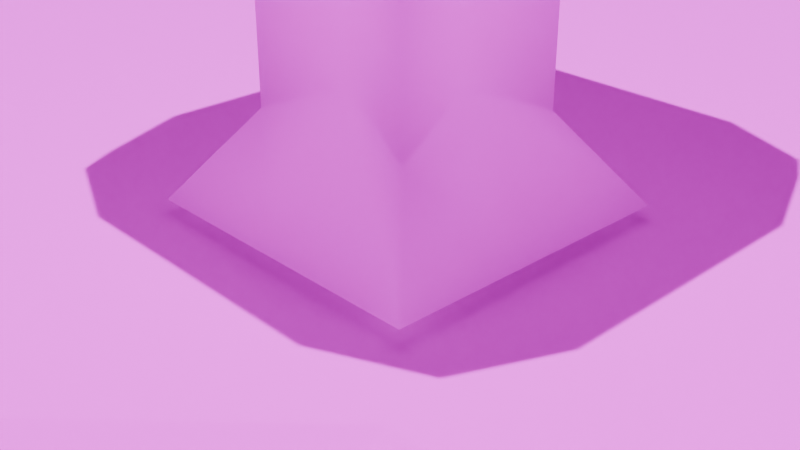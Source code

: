 # Source: wip.blend  (saved by Blender 4.2.66; exported with 4.5.12 LTS)
import bpy
from mathutils import Matrix  # noqa: F401  (used for matrix-valued properties, if any)

bpy.ops.wm.read_factory_settings(use_empty=True)
scene = bpy.context.scene
scene.name = 'Scene'

# ---- collections
col_collection = bpy.data.collections.new('Collection'); scene.collection.children.link(col_collection)

# ---- images (referenced by path relative to the original .blend; pixels are not part of the script)
import os
ASSET_DIR = os.environ.get("B2B_ASSET_DIR", "")  # directory of the original .blend (textures are referenced by path, not embedded)
HERE = os.path.dirname(os.path.abspath(__file__))  # packed textures are extracted next to this script under _unpacked/

def load_image(name, relpath, width, height, colorspace="sRGB"):
    """Load a texture the original file referenced (path relative to the .blend, or extracted next to this script)."""
    p = next((c for c in (os.path.join(HERE, relpath), os.path.join(ASSET_DIR, relpath)) if relpath and os.path.exists(c)), "")
    if p:
        img = bpy.data.images.load(p, check_existing=True)
        img.name = name
    else:  # same state as the original file: an image datablock whose file is absent (Cycles renders it pink)
        img = bpy.data.images.new(name, width, height)
        img.source = "FILE"
        img.filepath = "//" + (relpath or name)
    img.colorspace_settings.name = colorspace
    return img
img_ground = load_image('Ground', 'Untitled.png', 1024, 1024, 'sRGB')
img_tree = load_image('Tree', 'Tree.png', 1024, 1024, 'sRGB')

# ---- materials (node trees are filled in below, after node groups)
mat_material_001 = bpy.data.materials.new('Material.001')
mat_material_001.preview_render_type = 'FLAT'
mat_tree = bpy.data.materials.new('Tree')

# ---- material node trees
mat_material_001.use_nodes = True; mat_material_001.node_tree.nodes.clear()
_N = mat_material_001.node_tree.nodes; _L = mat_material_001.node_tree.links
n0 = _N.new('ShaderNodeBsdfPrincipled'); n0.name = 'Principled BSDF'; n0.location = (11, 258)
n0.inputs[2].default_value = 1.0
n1 = _N.new('ShaderNodeOutputMaterial'); n1.name = 'Material Output'; n1.location = (301, 258)
n2 = _N.new('ShaderNodeTexImage'); n2.name = 'Image Texture'; n2.location = (-179, 258)
n2.image = img_ground
_L.new(n0.outputs[0], n1.inputs[0])
_L.new(n2.outputs[0], n0.inputs[0])
n1.is_active_output = True
mat_tree.use_nodes = True; mat_tree.node_tree.nodes.clear()
_N = mat_tree.node_tree.nodes; _L = mat_tree.node_tree.links
n0 = _N.new('ShaderNodeBsdfPrincipled'); n0.name = 'Principled BSDF'; n0.location = (10, 300)
n0.inputs[2].default_value = 1.0
n1 = _N.new('ShaderNodeOutputMaterial'); n1.name = 'Material Output'; n1.location = (300, 300)
n2 = _N.new('ShaderNodeTexImage'); n2.name = 'Image Texture'; n2.location = (-280, 280)
n2.image = img_tree
_L.new(n0.outputs[0], n1.inputs[0])
_L.new(n2.outputs[0], n0.inputs[0])
n1.is_active_output = True

# ---- world
world_world = bpy.data.worlds.new('World'); scene.world = world_world
world_world.use_nodes = True; world_world.node_tree.nodes.clear()
_N = world_world.node_tree.nodes; _L = world_world.node_tree.links
n0 = _N.new('ShaderNodeOutputWorld'); n0.name = 'World Output'; n0.location = (300, 300)
n1 = _N.new('ShaderNodeBackground'); n1.name = 'Background'; n1.location = (10, 300)
n1.inputs[0].default_value = (0.05088, 0.05088, 0.05088, 1.0)
_L.new(n1.outputs[0], n0.inputs[0])
n0.is_active_output = True
world_world.color = (0.05088, 0.05088, 0.05088)
world_world.sun_shadow_jitter_overblur = 0.0

# ---- cameras
cam_camera = bpy.data.cameras.new('Camera')
cam_camera.clip_end = 100.0
cam_camera.ortho_scale = 7.314

# ---- lights
light_sun = bpy.data.lights.new('Sun', 'SUN')
light_sun.energy = 5.98

# ---- meshes
me_plane = bpy.data.meshes.new('Plane')
me_plane.from_pydata([(-1.061, -0.8034, 25.9), (0.939, -0.8034, 25.9), (-1.061, 1.197, 25.9), (0.939, 1.197, 25.9), (-1.061, 1.101, 25.9), (-1.061, 1.006, 25.9), (-1.061, 0.9109, 25.9), (-1.061, 0.8157, 25.9), (-1.061, 0.7205, 25.9), (-1.061, 0.6252, 25.9), (-1.061, 0.53, 25.9), (-1.061, 0.4347, 25.9), (-1.061, 0.3395, 25.9), (-1.061, 0.2443, 25.9), (-1.061, 0.149, 25.9), (-1.061, 0.05379, 25.9), (-1.061, -0.04145, 25.9), (-1.061, -0.1367, 25.9), (-1.061, -0.2319, 25.9), (-1.061, -0.3272, 25.9), (-1.061, -0.4224, 25.9), (-1.061, -0.5176, 25.9), (-1.061, -0.6129, 25.9), (-1.061, -0.7081, 25.9), (-0.9658, -0.8034, 25.9), (-0.8705, -0.8034, 25.9), (-0.7753, -0.8034, 25.9), (-0.6801, -0.8034, 25.9), (-0.5848, -0.8034, 25.9), (-0.4896, -0.8034, 25.9), (-0.3944, -0.8034, 25.9), (-0.2991, -0.8034, 25.9), (-0.2039, -0.8034, 25.9), (-0.1086, -0.8034, 25.9), (-0.0134, -0.8034, 25.9), (0.08184, -0.8034, 25.9), (0.1771, -0.8034, 25.9), (0.2723, -0.8034, 25.9), (0.3676, -0.8034, 25.9), (0.4628, -0.8034, 25.9), (0.558, -0.8034, 25.9), (0.6533, -0.8034, 25.9), (0.7485, -0.8034, 25.9), (0.8437, -0.8034, 25.9), (0.939, -0.7081, 25.9), (0.939, -0.6129, 25.9), (0.939, -0.5176, 25.9), (0.939, -0.4224, 25.9), (0.939, -0.3272, 25.9), (0.939, -0.2319, 25.9), (0.939, -0.1367, 25.9), (0.939, -0.04145, 25.9), (0.939, 0.05379, 25.9), (0.939, 0.149, 25.9), (0.939, 0.2443, 25.9), (0.939, 0.3395, 25.9), (0.939, 0.4347, 25.9), (0.939, 0.53, 25.9), (0.939, 0.6252, 25.9), (0.939, 0.7205, 25.9), (0.939, 0.8157, 25.9), (0.939, 0.9109, 25.9), (0.939, 1.006, 25.9), (0.939, 1.101, 25.9), (0.8437, 1.197, 25.9), (0.7485, 1.197, 25.9), (0.6533, 1.197, 25.9), (0.558, 1.197, 25.9), (0.4628, 1.197, 25.9), (0.3676, 1.197, 25.9), (0.2723, 1.197, 25.9), (0.1771, 1.197, 25.9), (0.08184, 1.197, 25.9), (-0.0134, 1.197, 25.9), (-0.1086, 1.197, 25.9), (-0.2039, 1.197, 25.9), (-0.2991, 1.197, 25.9), (-0.3944, 1.197, 25.9), (-0.4896, 1.197, 25.9), (-0.5848, 1.197, 25.9), (-0.6801, 1.197, 25.9), (-0.7753, 1.197, 25.9), (-0.8705, 1.197, 25.9), (-0.9658, 1.197, 25.9), (-0.9502, -0.7936, 12.49), (-0.9502, -0.6984, 12.49), (-0.9502, -0.6031, 12.49), (-0.9502, -0.5079, 12.49), (-0.9502, -0.4126, 12.49), (-0.9502, -0.3174, 12.49), (-0.9502, -0.2222, 12.49), (-0.9502, -0.1269, 12.49), (-0.9502, -0.03169, 12.49), (-0.9502, 0.06354, 12.49), (-0.9502, 0.1588, 12.49), (-0.9502, 0.254, 12.49), (-0.9502, 0.3493, 12.49), (-0.9502, 0.4445, 12.49), (-0.9502, 0.5397, 12.49), (-0.9502, 0.635, 12.49), (-0.9502, 0.7302, 12.49), (-0.9502, 0.8254, 12.49), (-0.9502, 0.9207, 12.49), (-0.9502, 1.016, 12.49), (-0.855, -0.7936, 12.49), (-0.855, -0.6982, 12.54), (-0.855, -0.6029, 12.54), (-0.855, -0.5077, 12.54), (-0.855, -0.4125, 12.54), (-0.855, -0.3172, 12.54), (-0.855, -0.222, 12.54), (-0.8459, -0.1344, 11.54), (-0.8459, -0.03918, 11.54), (-0.8459, 0.05606, 11.54), (-0.8459, 0.1513, 11.54), (-0.8459, 0.2465, 11.54), (-0.855, 0.3494, 12.54), (-0.855, 0.4447, 12.54), (-0.855, 0.5399, 12.54), (-0.855, 0.6352, 12.54), (-0.855, 0.7304, 12.54), (-0.855, 0.8256, 12.54), (-0.855, 0.9209, 12.54), (-0.855, 1.016, 12.49), (-0.7598, -0.7936, 12.49), (-0.7598, -0.6982, 12.54), (-0.7448, -0.6887, 3.327), (-0.7448, -0.5935, 3.327), (-0.7356, -0.5059, 2.329), (-0.7356, -0.4107, 2.329), (-0.7356, -0.3154, 2.329), (-0.7289, -0.2258, 1.595), (-0.7199, -0.1382, 0.6106), (-0.7199, -0.04293, 0.6106), (-0.7199, 0.05231, 0.6106), (-0.7289, 0.1551, 1.595), (-0.7356, 0.256, 2.329), (-0.7356, 0.3512, 2.329), (-0.7356, 0.4465, 2.329), (-0.7356, 0.5417, 2.329), (-0.7356, 0.6369, 2.329), (-0.7448, 0.7399, 3.327), (-0.7598, 0.9209, 12.54), (-0.7598, 1.016, 12.49), (-0.6645, -0.7936, 12.49), (-0.6645, -0.6982, 12.54), (-0.6404, -0.6964, 2.329), (-0.6404, -0.6011, 2.329), (-0.6337, -0.5116, 1.595), (-0.6246, -0.4239, 0.6106), (-0.6246, -0.3286, 0.6106), (-0.6219, -0.2357, 0.3079), (-0.619, -0.1429, 0.0), (-0.619, -0.04762, 0.0), (-0.619, 0.04762, 0.0), (-0.6219, 0.1452, 0.3079), (-0.6246, 0.2428, 0.6106), (-0.6246, 0.338, 0.6106), (-0.6246, 0.4333, 0.6106), (-0.6246, 0.5285, 0.6106), (-0.6404, 0.6369, 2.329), (-0.6496, 0.7399, 3.327), (-0.6645, 0.9209, 12.54), (-0.6645, 1.016, 12.49), (-0.5693, -0.7936, 12.49), (-0.5693, -0.6982, 12.54), (-0.5452, -0.6964, 2.329), (-0.5294, -0.6144, 0.6106), (-0.5266, -0.5214, 0.3079), (-0.5238, -0.4286, 0.0), (-0.5238, -0.3333, 0.0), (-0.5238, -0.2381, 0.0), (-0.5238, -0.1429, 0.0), (-0.5238, -0.04762, 0.0), (-0.5238, 0.04762, 0.0), (-0.5238, 0.1429, 0.0), (-0.5238, 0.2381, 0.0), (-0.5238, 0.3333, 0.0), (-0.5238, 0.4286, 0.0), (-0.5266, 0.5262, 0.3079), (-0.5384, 0.6313, 1.595), (-0.5452, 0.7322, 2.329), (-0.5693, 0.9209, 12.54), (-0.5693, 1.016, 12.49), (-0.4741, -0.7936, 12.49), (-0.4741, -0.6982, 12.54), (-0.4499, -0.6964, 2.329), (-0.4342, -0.6144, 0.6106), (-0.4286, -0.5238, 0.0), (-0.4286, -0.4286, 0.0), (-0.4286, -0.3333, 0.0), (-0.4286, -0.2381, 0.0), (-0.4286, -0.1429, 0.0), (-0.4286, -0.04762, 0.0), (-0.4286, 0.04762, 0.0), (-0.4286, 0.1429, 0.0), (-0.4286, 0.2381, 0.0), (-0.4286, 0.3333, 0.0), (-0.4286, 0.4286, 0.0), (-0.4286, 0.5238, 0.0), (-0.4342, 0.6237, 0.6106), (-0.4499, 0.7322, 2.329), (-0.4741, 0.9209, 12.54), (-0.4741, 1.016, 12.49), (-0.3788, -0.7936, 12.49), (-0.3788, -0.6982, 12.54), (-0.3547, -0.6964, 2.329), (-0.3389, -0.6144, 0.6106), (-0.3333, -0.5238, 0.0), (-0.3333, -0.4286, 0.0), (-0.3333, -0.3333, 0.0), (-0.3333, -0.2381, 0.0), (-0.3333, -0.1429, 0.0), (-0.3333, -0.04762, 0.0), (-0.3333, 0.04762, 0.0), (-0.3333, 0.1429, 0.0), (-0.3333, 0.2381, 0.0), (-0.3333, 0.3333, 0.0), (-0.3333, 0.4286, 0.0), (-0.3333, 0.5238, 0.0), (-0.3389, 0.6237, 0.6106), (-0.3547, 0.7322, 2.329), (-0.3788, 0.9209, 12.54), (-0.3788, 1.016, 12.49), (-0.2836, -0.7936, 12.49), (-0.2836, -0.6982, 12.54), (-0.2595, -0.6964, 2.329), (-0.2437, -0.6144, 0.6106), (-0.2381, -0.5238, 0.0), (-0.2381, -0.4286, 0.0), (-0.2381, -0.3333, 0.0), (-0.2381, -0.2381, 0.0), (-0.2381, -0.1429, 0.0), (-0.2381, -0.04762, 0.0), (-0.2381, 0.04762, 0.0), (-0.2381, 0.1429, 0.0), (-0.2381, 0.2381, 0.0), (-0.2381, 0.3333, 0.0), (-0.2381, 0.4286, 0.0), (-0.2381, 0.5238, 0.0), (-0.2437, 0.6237, 0.6106), (-0.2595, 0.7322, 2.329), (-0.2836, 0.9209, 12.54), (-0.2836, 1.016, 12.49), (-0.1883, -0.7936, 12.49), (-0.1883, -0.6982, 12.54), (-0.1642, -0.6964, 2.329), (-0.1485, -0.6144, 0.6106), (-0.1429, -0.5238, 0.0), (-0.1429, -0.4286, 0.0), (-0.1429, -0.3333, 0.0), (-0.1429, -0.2381, 0.0), (-0.1429, -0.1429, 0.0), (-0.1429, -0.04762, 0.0), (-0.1429, 0.04762, 0.0), (-0.1429, 0.1429, 0.0), (-0.1429, 0.2381, 0.0), (-0.1429, 0.3333, 0.0), (-0.1429, 0.4286, 0.0), (-0.1429, 0.5238, 0.0), (-0.1485, 0.6237, 0.6106), (-0.1642, 0.7322, 2.329), (-0.1883, 0.9209, 12.54), (-0.1883, 1.016, 12.49), (-0.0931, -0.7936, 12.49), (-0.09311, -0.6982, 12.54), (-0.06898, -0.6964, 2.329), (-0.05322, -0.6144, 0.6106), (-0.04762, -0.5238, 0.0), (-0.04762, -0.4286, 0.0), (-0.04747, -0.3336, -0.04704), (-0.04747, -0.2384, -0.04704), (-0.04747, -0.1431, -0.04704), (-0.04762, -0.04762, 0.0), (-0.04762, 0.04762, 0.0), (-0.04762, 0.1429, 0.0), (-0.04762, 0.2381, 0.0), (-0.04762, 0.3333, 0.0), (-0.04762, 0.4286, 0.0), (-0.04762, 0.5238, 0.0), (-0.05322, 0.6237, 0.6106), (-0.06898, 0.7322, 2.329), (-0.09311, 0.9209, 12.54), (-0.0931, 1.016, 12.49), (0.002137, -0.7936, 12.49), (0.002132, -0.6982, 12.54), (0.02626, -0.6964, 2.329), (0.04202, -0.6144, 0.6106), (0.04762, -0.5238, 0.0), (0.04777, -0.4289, -0.04704), (0.0635, -0.363, -4.868), (0.0635, -0.2678, -4.868), (0.0635, -0.1725, -4.868), (0.04777, -0.04791, -0.04704), (0.04762, 0.04762, 0.0), (0.04762, 0.1429, 0.0), (0.04762, 0.2381, 0.0), (0.04762, 0.3333, 0.0), (0.04762, 0.4286, 0.0), (0.04762, 0.5238, 0.0), (0.04202, 0.6237, 0.6106), (0.02626, 0.7322, 2.329), (0.002132, 0.9209, 12.54), (0.002137, 1.016, 12.49), (0.09737, -0.7936, 12.49), (0.09737, -0.6982, 12.54), (0.1215, -0.6964, 2.329), (0.1373, -0.6144, 0.6106), (0.1429, -0.5238, 0.0), (0.143, -0.4289, -0.04704), (0.1587, -0.363, -4.868), (0.1587, -0.2678, -4.868), (0.1587, -0.1725, -4.868), (0.143, -0.04791, -0.04704), (0.1429, 0.04762, 0.0), (0.1429, 0.1429, 0.0), (0.1429, 0.2381, 0.0), (0.1429, 0.3333, 0.0), (0.1429, 0.4286, 0.0), (0.1429, 0.5238, 0.0), (0.1373, 0.6237, 0.6106), (0.1215, 0.7322, 2.329), (0.09737, 0.9209, 12.54), (0.09737, 1.016, 12.49), (0.1926, -0.7936, 12.49), (0.1926, -0.6982, 12.54), (0.2167, -0.6964, 2.329), (0.2325, -0.6144, 0.6106), (0.2381, -0.5238, 0.0), (0.2382, -0.4289, -0.04704), (0.254, -0.363, -4.868), (0.254, -0.2678, -4.868), (0.254, -0.1725, -4.868), (0.2382, -0.04791, -0.04704), (0.2381, 0.04762, 0.0), (0.2381, 0.1429, 0.0), (0.2381, 0.2381, 0.0), (0.2381, 0.3333, 0.0), (0.2381, 0.4286, 0.0), (0.2381, 0.5238, 0.0), (0.2325, 0.6237, 0.6106), (0.2167, 0.7322, 2.329), (0.1926, 0.9209, 12.54), (0.1926, 1.016, 12.49), (0.2879, -0.7936, 12.49), (0.2878, -0.6982, 12.54), (0.312, -0.6964, 2.329), (0.3277, -0.6144, 0.6106), (0.3333, -0.5238, 0.0), (0.3335, -0.4289, -0.04704), (0.3492, -0.363, -4.868), (0.3492, -0.2678, -4.868), (0.3492, -0.1725, -4.868), (0.3335, -0.04791, -0.04704), (0.3335, 0.04733, -0.04704), (0.3335, 0.1426, -0.04704), (0.3335, 0.2378, -0.04704), (0.3335, 0.333, -0.04704), (0.3336, 0.428, -0.09614), (0.3338, 0.5229, -0.1467), (0.3308, 0.6208, 0.2127), (0.3192, 0.7255, 1.429), (0.297, 0.9132, 11.54), (0.2879, 1.016, 12.49), (0.3831, -0.7936, 12.49), (0.3831, -0.6982, 12.54), (0.4072, -0.6964, 2.329), (0.423, -0.6144, 0.6106), (0.4286, -0.5238, 0.0), (0.4287, -0.4289, -0.04704), (0.4445, -0.363, -4.868), (0.4445, -0.2678, -4.868), (0.4445, -0.1725, -4.868), (0.4445, -0.07731, -4.868), (0.4445, 0.01793, -4.868), (0.4445, 0.1132, -4.868), (0.4445, 0.2084, -4.868), (0.4445, 0.3036, -4.868), (0.4416, 0.4012, -4.56), (0.4389, 0.4988, -4.257), (0.4389, 0.5941, -4.257), (0.4231, 0.7025, -2.539), (0.3831, 0.9209, 12.54), (0.3831, 1.016, 12.49), (0.4783, -0.7936, 12.49), (0.4783, -0.6982, 12.54), (0.5024, -0.6964, 2.329), (0.5182, -0.6144, 0.6106), (0.5238, -0.5238, 0.0), (0.524, -0.4289, -0.04704), (0.5397, -0.363, -4.868), (0.5397, -0.2678, -4.868), (0.5397, -0.1725, -4.868), (0.5397, -0.07731, -4.868), (0.5397, 0.01793, -4.868), (0.5369, 0.1155, -4.56), (0.5341, 0.2131, -4.257), (0.5341, 0.3083, -4.257), (0.5251, 0.4111, -3.272), (0.5183, 0.512, -2.539), (0.5251, 0.6016, -3.272), (0.5183, 0.7025, -2.539), (0.4783, 0.9209, 12.54), (0.4783, 1.016, 12.49), (0.5736, -0.7936, 12.49), (0.5736, -0.6982, 12.54), (0.5977, -0.6964, 2.329), (0.6134, -0.6144, 0.6106), (0.6134, -0.5191, 0.6106), (0.6136, -0.4242, 0.5636), (0.6293, -0.3583, -4.257), (0.6293, -0.2631, -4.257), (0.6293, -0.1679, -4.257), (0.6293, -0.07261, -4.257), (0.6293, 0.02262, -4.257), (0.6203, 0.1254, -3.272), (0.6136, 0.2263, -2.539), (0.6136, 0.3215, -2.539), (0.6136, 0.4168, -2.539), (0.6044, 0.5197, -1.541), (0.6136, 0.6073, -2.539), (0.6136, 0.7025, -2.539), (0.5736, 0.9209, 12.54), (0.5736, 1.016, 12.49), (0.6688, -0.7936, 12.49), (0.6688, -0.6982, 12.54), (0.6929, -0.6964, 2.329), (0.6929, -0.6011, 2.329), (0.6929, -0.5059, 2.329), (0.6931, -0.411, 2.282), (0.7088, -0.3451, -2.539), (0.7088, -0.2499, -2.539), (0.7088, -0.1546, -2.539), (0.7088, -0.05941, -2.539), (0.7088, 0.03583, -2.539), (0.7088, 0.1311, -2.539), (0.6997, 0.234, -1.541), (0.6997, 0.3292, -1.541), (0.6997, 0.4245, -1.541), (0.6997, 0.5197, -1.541), (0.6997, 0.6149, -1.541), (0.6997, 0.7102, -1.541), (0.669, 0.9206, 12.49), (0.6688, 1.016, 12.49), (0.764, -0.7936, 12.49), (0.764, -0.6982, 12.54), (0.764, -0.6029, 12.54), (0.764, -0.5077, 12.54), (0.764, -0.4125, 12.54), (0.764, -0.3172, 12.54), (0.7647, -0.2232, 12.34), (0.7647, -0.128, 12.34), (0.7647, -0.03274, 12.34), (0.7647, 0.0625, 12.34), (0.7647, 0.1577, 12.34), (0.7647, 0.253, 12.34), (0.7642, 0.3492, 12.49), (0.7642, 0.4444, 12.49), (0.7642, 0.5396, 12.49), (0.7642, 0.6349, 12.49), (0.7642, 0.7301, 12.49), (0.7642, 0.8253, 12.49), (0.764, 0.9209, 12.54), (0.764, 1.016, 12.49), (0.8593, -0.7936, 12.49), (0.8593, -0.6984, 12.49), (0.8593, -0.6031, 12.49), (0.8593, -0.5079, 12.49), (0.8593, -0.4126, 12.49), (0.8593, -0.3174, 12.49), (0.8593, -0.2222, 12.49), (0.8593, -0.1269, 12.49), (0.8593, -0.03169, 12.49), (0.8593, 0.06354, 12.49), (0.8593, 0.1588, 12.49), (0.8593, 0.254, 12.49), (0.8593, 0.3493, 12.49), (0.8593, 0.4445, 12.49), (0.8593, 0.5397, 12.49), (0.8593, 0.635, 12.49), (0.8593, 0.7302, 12.49), (0.8593, 0.8254, 12.49), (0.8593, 0.9207, 12.49), (0.8593, 1.016, 12.49)], [], [(483, 63, 3, 64), (4, 103, 83, 2), (103, 123, 82, 83), (123, 143, 81, 82), (143, 163, 80, 81), (163, 183, 79, 80), (183, 203, 78, 79), (203, 223, 77, 78), (223, 243, 76, 77), (243, 263, 75, 76), (263, 283, 74, 75), (283, 303, 73, 74), (303, 323, 72, 73), (323, 343, 71, 72), (343, 363, 70, 71), (363, 383, 69, 70), (383, 403, 68, 69), (403, 423, 67, 68), (423, 443, 66, 67), (443, 463, 65, 66), (463, 483, 64, 65), (0, 24, 84, 23), (23, 84, 85, 22), (22, 85, 86, 21), (21, 86, 87, 20), (20, 87, 88, 19), (19, 88, 89, 18), (18, 89, 90, 17), (17, 90, 91, 16), (16, 91, 92, 15), (15, 92, 93, 14), (14, 93, 94, 13), (13, 94, 95, 12), (12, 95, 96, 11), (11, 96, 97, 10), (10, 97, 98, 9), (9, 98, 99, 8), (8, 99, 100, 7), (7, 100, 101, 6), (6, 101, 102, 5), (5, 102, 103, 4), (24, 25, 104, 84), (84, 104, 105, 85), (85, 105, 106, 86), (86, 106, 107, 87), (87, 107, 108, 88), (88, 108, 109, 89), (89, 109, 110, 90), (90, 110, 111, 91), (91, 111, 112, 92), (92, 112, 113, 93), (93, 113, 114, 94), (94, 114, 115, 95), (95, 115, 116, 96), (96, 116, 117, 97), (97, 117, 118, 98), (98, 118, 119, 99), (99, 119, 120, 100), (100, 120, 121, 101), (101, 121, 122, 102), (102, 122, 123, 103), (25, 26, 124, 104), (104, 124, 125, 105), (105, 125, 126, 106), (106, 126, 127, 107), (107, 127, 128, 108), (108, 128, 129, 109), (109, 129, 130, 110), (110, 130, 131, 111), (111, 131, 132, 112), (112, 132, 133, 113), (113, 133, 134, 114), (114, 134, 135, 115), (115, 135, 136, 116), (116, 136, 137, 117), (117, 137, 138, 118), (118, 138, 139, 119), (119, 139, 140, 120), (120, 140, 141, 121), (121, 141, 142, 122), (122, 142, 143, 123), (26, 27, 144, 124), (124, 144, 145, 125), (125, 145, 146, 126), (126, 146, 147, 127), (127, 147, 148, 128), (128, 148, 149, 129), (129, 149, 150, 130), (130, 150, 151, 131), (131, 151, 152, 132), (132, 152, 153, 133), (133, 153, 154, 134), (134, 154, 155, 135), (135, 155, 156, 136), (136, 156, 157, 137), (137, 157, 158, 138), (138, 158, 159, 139), (139, 159, 160, 140), (140, 160, 161, 141), (141, 161, 162, 142), (142, 162, 163, 143), (27, 28, 164, 144), (144, 164, 165, 145), (145, 165, 166, 146), (146, 166, 167, 147), (147, 167, 168, 148), (148, 168, 169, 149), (149, 169, 170, 150), (150, 170, 171, 151), (151, 171, 172, 152), (152, 172, 173, 153), (153, 173, 174, 154), (154, 174, 175, 155), (155, 175, 176, 156), (156, 176, 177, 157), (157, 177, 178, 158), (158, 178, 179, 159), (159, 179, 180, 160), (160, 180, 181, 161), (161, 181, 182, 162), (162, 182, 183, 163), (28, 29, 184, 164), (164, 184, 185, 165), (165, 185, 186, 166), (166, 186, 187, 167), (167, 187, 188, 168), (168, 188, 189, 169), (169, 189, 190, 170), (170, 190, 191, 171), (171, 191, 192, 172), (172, 192, 193, 173), (173, 193, 194, 174), (174, 194, 195, 175), (175, 195, 196, 176), (176, 196, 197, 177), (177, 197, 198, 178), (178, 198, 199, 179), (179, 199, 200, 180), (180, 200, 201, 181), (181, 201, 202, 182), (182, 202, 203, 183), (29, 30, 204, 184), (184, 204, 205, 185), (185, 205, 206, 186), (186, 206, 207, 187), (187, 207, 208, 188), (188, 208, 209, 189), (189, 209, 210, 190), (190, 210, 211, 191), (191, 211, 212, 192), (192, 212, 213, 193), (193, 213, 214, 194), (194, 214, 215, 195), (195, 215, 216, 196), (196, 216, 217, 197), (197, 217, 218, 198), (198, 218, 219, 199), (199, 219, 220, 200), (200, 220, 221, 201), (201, 221, 222, 202), (202, 222, 223, 203), (30, 31, 224, 204), (204, 224, 225, 205), (205, 225, 226, 206), (206, 226, 227, 207), (207, 227, 228, 208), (208, 228, 229, 209), (209, 229, 230, 210), (210, 230, 231, 211), (211, 231, 232, 212), (212, 232, 233, 213), (213, 233, 234, 214), (214, 234, 235, 215), (215, 235, 236, 216), (216, 236, 237, 217), (217, 237, 238, 218), (218, 238, 239, 219), (219, 239, 240, 220), (220, 240, 241, 221), (221, 241, 242, 222), (222, 242, 243, 223), (31, 32, 244, 224), (224, 244, 245, 225), (225, 245, 246, 226), (226, 246, 247, 227), (227, 247, 248, 228), (228, 248, 249, 229), (229, 249, 250, 230), (230, 250, 251, 231), (231, 251, 252, 232), (232, 252, 253, 233), (233, 253, 254, 234), (234, 254, 255, 235), (235, 255, 256, 236), (236, 256, 257, 237), (237, 257, 258, 238), (238, 258, 259, 239), (239, 259, 260, 240), (240, 260, 261, 241), (241, 261, 262, 242), (242, 262, 263, 243), (32, 33, 264, 244), (244, 264, 265, 245), (245, 265, 266, 246), (246, 266, 267, 247), (247, 267, 268, 248), (248, 268, 269, 249), (249, 269, 270, 250), (250, 270, 271, 251), (251, 271, 272, 252), (252, 272, 273, 253), (253, 273, 274, 254), (254, 274, 275, 255), (255, 275, 276, 256), (256, 276, 277, 257), (257, 277, 278, 258), (258, 278, 279, 259), (259, 279, 280, 260), (260, 280, 281, 261), (261, 281, 282, 262), (262, 282, 283, 263), (33, 34, 284, 264), (264, 284, 285, 265), (265, 285, 286, 266), (266, 286, 287, 267), (267, 287, 288, 268), (268, 288, 289, 269), (269, 289, 290, 270), (270, 290, 291, 271), (271, 291, 292, 272), (272, 292, 293, 273), (273, 293, 294, 274), (274, 294, 295, 275), (275, 295, 296, 276), (276, 296, 297, 277), (277, 297, 298, 278), (278, 298, 299, 279), (279, 299, 300, 280), (280, 300, 301, 281), (281, 301, 302, 282), (282, 302, 303, 283), (34, 35, 304, 284), (284, 304, 305, 285), (285, 305, 306, 286), (286, 306, 307, 287), (287, 307, 308, 288), (288, 308, 309, 289), (289, 309, 310, 290), (290, 310, 311, 291), (291, 311, 312, 292), (292, 312, 313, 293), (293, 313, 314, 294), (294, 314, 315, 295), (295, 315, 316, 296), (296, 316, 317, 297), (297, 317, 318, 298), (298, 318, 319, 299), (299, 319, 320, 300), (300, 320, 321, 301), (301, 321, 322, 302), (302, 322, 323, 303), (35, 36, 324, 304), (304, 324, 325, 305), (305, 325, 326, 306), (306, 326, 327, 307), (307, 327, 328, 308), (308, 328, 329, 309), (309, 329, 330, 310), (310, 330, 331, 311), (311, 331, 332, 312), (312, 332, 333, 313), (313, 333, 334, 314), (314, 334, 335, 315), (315, 335, 336, 316), (316, 336, 337, 317), (317, 337, 338, 318), (318, 338, 339, 319), (319, 339, 340, 320), (320, 340, 341, 321), (321, 341, 342, 322), (322, 342, 343, 323), (36, 37, 344, 324), (324, 344, 345, 325), (325, 345, 346, 326), (326, 346, 347, 327), (327, 347, 348, 328), (328, 348, 349, 329), (329, 349, 350, 330), (330, 350, 351, 331), (331, 351, 352, 332), (332, 352, 353, 333), (333, 353, 354, 334), (334, 354, 355, 335), (335, 355, 356, 336), (336, 356, 357, 337), (337, 357, 358, 338), (338, 358, 359, 339), (339, 359, 360, 340), (340, 360, 361, 341), (341, 361, 362, 342), (342, 362, 363, 343), (37, 38, 364, 344), (344, 364, 365, 345), (345, 365, 366, 346), (346, 366, 367, 347), (347, 367, 368, 348), (348, 368, 369, 349), (349, 369, 370, 350), (350, 370, 371, 351), (351, 371, 372, 352), (352, 372, 373, 353), (353, 373, 374, 354), (354, 374, 375, 355), (355, 375, 376, 356), (356, 376, 377, 357), (357, 377, 378, 358), (358, 378, 379, 359), (359, 379, 380, 360), (360, 380, 381, 361), (361, 381, 382, 362), (362, 382, 383, 363), (38, 39, 384, 364), (364, 384, 385, 365), (365, 385, 386, 366), (366, 386, 387, 367), (367, 387, 388, 368), (368, 388, 389, 369), (369, 389, 390, 370), (370, 390, 391, 371), (371, 391, 392, 372), (372, 392, 393, 373), (373, 393, 394, 374), (374, 394, 395, 375), (375, 395, 396, 376), (376, 396, 397, 377), (377, 397, 398, 378), (378, 398, 399, 379), (379, 399, 400, 380), (380, 400, 401, 381), (381, 401, 402, 382), (382, 402, 403, 383), (39, 40, 404, 384), (384, 404, 405, 385), (385, 405, 406, 386), (386, 406, 407, 387), (387, 407, 408, 388), (388, 408, 409, 389), (389, 409, 410, 390), (390, 410, 411, 391), (391, 411, 412, 392), (392, 412, 413, 393), (393, 413, 414, 394), (394, 414, 415, 395), (395, 415, 416, 396), (396, 416, 417, 397), (397, 417, 418, 398), (398, 418, 419, 399), (399, 419, 420, 400), (400, 420, 421, 401), (401, 421, 422, 402), (402, 422, 423, 403), (40, 41, 424, 404), (404, 424, 425, 405), (405, 425, 426, 406), (406, 426, 427, 407), (407, 427, 428, 408), (408, 428, 429, 409), (409, 429, 430, 410), (410, 430, 431, 411), (411, 431, 432, 412), (412, 432, 433, 413), (413, 433, 434, 414), (414, 434, 435, 415), (415, 435, 436, 416), (416, 436, 437, 417), (417, 437, 438, 418), (418, 438, 439, 419), (419, 439, 440, 420), (420, 440, 441, 421), (421, 441, 442, 422), (422, 442, 443, 423), (41, 42, 444, 424), (424, 444, 445, 425), (425, 445, 446, 426), (426, 446, 447, 427), (427, 447, 448, 428), (428, 448, 449, 429), (429, 449, 450, 430), (430, 450, 451, 431), (431, 451, 452, 432), (432, 452, 453, 433), (433, 453, 454, 434), (434, 454, 455, 435), (435, 455, 456, 436), (436, 456, 457, 437), (437, 457, 458, 438), (438, 458, 459, 439), (439, 459, 460, 440), (440, 460, 461, 441), (441, 461, 462, 442), (442, 462, 463, 443), (42, 43, 464, 444), (444, 464, 465, 445), (445, 465, 466, 446), (446, 466, 467, 447), (447, 467, 468, 448), (448, 468, 469, 449), (449, 469, 470, 450), (450, 470, 471, 451), (451, 471, 472, 452), (452, 472, 473, 453), (453, 473, 474, 454), (454, 474, 475, 455), (455, 475, 476, 456), (456, 476, 477, 457), (457, 477, 478, 458), (458, 478, 479, 459), (459, 479, 480, 460), (460, 480, 481, 461), (461, 481, 482, 462), (462, 482, 483, 463), (43, 1, 44, 464), (464, 44, 45, 465), (465, 45, 46, 466), (466, 46, 47, 467), (467, 47, 48, 468), (468, 48, 49, 469), (469, 49, 50, 470), (470, 50, 51, 471), (471, 51, 52, 472), (472, 52, 53, 473), (473, 53, 54, 474), (474, 54, 55, 475), (475, 55, 56, 476), (476, 56, 57, 477), (477, 57, 58, 478), (478, 58, 59, 479), (479, 59, 60, 480), (480, 60, 61, 481), (481, 61, 62, 482), (482, 62, 63, 483)])
me_plane.polygons.foreach_set('use_smooth', [True] * 441)
_uv = me_plane.uv_layers.new(name='UVMap')
_uv.uv.foreach_set('vector', [0.9523, 0.04771, 0.9523, 0.0001, 0.9999, 0.0001, 0.9999, 0.04771, 0.9523, 0.9999, 0.9523, 0.9523, 0.9999, 0.9523, 0.9999, 0.9999, 0.9523, 0.9523, 0.9523, 0.9047, 0.9999, 0.9047, 0.9999, 0.9523, 0.9523, 0.9047, 0.9523, 0.8571, 0.9999, 0.8571, 0.9999, 0.9047, 0.9523, 0.8571, 0.9523, 0.8095, 0.9999, 0.8095, 0.9999, 0.8571, 0.9523, 0.8095, 0.9523, 0.7619, 0.9999, 0.7619, 0.9999, 0.8095, 0.9523, 0.7619, 0.9523, 0.7142, 0.9999, 0.7142, 0.9999, 0.7619, 0.9523, 0.7142, 0.9523, 0.6666, 0.9999, 0.6666, 0.9999, 0.7142, 0.9523, 0.6666, 0.9523, 0.619, 0.9999, 0.619, 0.9999, 0.6666, 0.9523, 0.619, 0.9523, 0.5714, 0.9999, 0.5714, 0.9999, 0.619, 0.9523, 0.5714, 0.9523, 0.5238, 0.9999, 0.5238, 0.9999, 0.5714, 0.9523, 0.5238, 0.9523, 0.4762, 0.9999, 0.4762, 0.9999, 0.5238, 0.9523, 0.4762, 0.9523, 0.4286, 0.9999, 0.4286, 0.9999, 0.4762, 0.9523, 0.4286, 0.9523, 0.381, 0.9999, 0.381, 0.9999, 0.4286, 0.9523, 0.381, 0.9523, 0.3334, 0.9999, 0.3334, 0.9999, 0.381, 0.9523, 0.3334, 0.9523, 0.2858, 0.9999, 0.2858, 0.9999, 0.3334, 0.9523, 0.2858, 0.9523, 0.2381, 0.9999, 0.2381, 0.9999, 0.2858, 0.9523, 0.2381, 0.9523, 0.1905, 0.9999, 0.1905, 0.9999, 0.2381, 0.9523, 0.1905, 0.9523, 0.1429, 0.9999, 0.1429, 0.9999, 0.1905, 0.9523, 0.1429, 0.9523, 0.09532, 0.9999, 0.09532, 0.9999, 0.1429, 0.9523, 0.09532, 0.9523, 0.04771, 0.9999, 0.04771, 0.9999, 0.09532, 0.0001, 0.9999, 9.999e-05, 0.9523, 0.04771, 0.9523, 0.04771, 0.9999, 0.04771, 0.9999, 0.04771, 0.9523, 0.09532, 0.9523, 0.09532, 0.9999, 0.09532, 0.9999, 0.09532, 0.9523, 0.1429, 0.9523, 0.1429, 0.9999, 0.1429, 0.9999, 0.1429, 0.9523, 0.1905, 0.9523, 0.1905, 0.9999, 0.1905, 0.9999, 0.1905, 0.9523, 0.2381, 0.9523, 0.2381, 0.9999, 0.2381, 0.9999, 0.2381, 0.9523, 0.2858, 0.9523, 0.2858, 0.9999, 0.2858, 0.9999, 0.2858, 0.9523, 0.3334, 0.9523, 0.3334, 0.9999, 0.3334, 0.9999, 0.3334, 0.9523, 0.381, 0.9523, 0.381, 0.9999, 0.381, 0.9999, 0.381, 0.9523, 0.4286, 0.9523, 0.4286, 0.9999, 0.4286, 0.9999, 0.4286, 0.9523, 0.4762, 0.9523, 0.4762, 0.9999, 0.4762, 0.9999, 0.4762, 0.9523, 0.5238, 0.9523, 0.5238, 0.9999, 0.5238, 0.9999, 0.5238, 0.9523, 0.5714, 0.9523, 0.5714, 0.9999, 0.5714, 0.9999, 0.5714, 0.9523, 0.619, 0.9523, 0.619, 0.9999, 0.619, 0.9999, 0.619, 0.9523, 0.6666, 0.9523, 0.6666, 0.9999, 0.6666, 0.9999, 0.6666, 0.9523, 0.7142, 0.9523, 0.7142, 0.9999, 0.7142, 0.9999, 0.7142, 0.9523, 0.7619, 0.9523, 0.7619, 0.9999, 0.7619, 0.9999, 0.7619, 0.9523, 0.8095, 0.9523, 0.8095, 0.9999, 0.8095, 0.9999, 0.8095, 0.9523, 0.8571, 0.9523, 0.8571, 0.9999, 0.8571, 0.9999, 0.8571, 0.9523, 0.9047, 0.9523, 0.9047, 0.9999, 0.9047, 0.9999, 0.9047, 0.9523, 0.9523, 0.9523, 0.9523, 0.9999, 9.999e-05, 0.9523, 9.999e-05, 0.9047, 0.04771, 0.9047, 0.04771, 0.9523, 0.04771, 0.9523, 0.04771, 0.9047, 0.09532, 0.9047, 0.09532, 0.9523, 0.09532, 0.9523, 0.09532, 0.9047, 0.1429, 0.9047, 0.1429, 0.9523, 0.1429, 0.9523, 0.1429, 0.9047, 0.1905, 0.9047, 0.1905, 0.9523, 0.1905, 0.9523, 0.1905, 0.9047, 0.2381, 0.9047, 0.2381, 0.9523, 0.2381, 0.9523, 0.2381, 0.9047, 0.2858, 0.9047, 0.2858, 0.9523, 0.2858, 0.9523, 0.2858, 0.9047, 0.3334, 0.9047, 0.3334, 0.9523, 0.3334, 0.9523, 0.3334, 0.9047, 0.381, 0.9047, 0.381, 0.9523, 0.381, 0.9523, 0.381, 0.9047, 0.4286, 0.9047, 0.4286, 0.9523, 0.4286, 0.9523, 0.4286, 0.9047, 0.4762, 0.9047, 0.4762, 0.9523, 0.4762, 0.9523, 0.4762, 0.9047, 0.5238, 0.9047, 0.5238, 0.9523, 0.5238, 0.9523, 0.5238, 0.9047, 0.5714, 0.9047, 0.5714, 0.9523, 0.5714, 0.9523, 0.5714, 0.9047, 0.619, 0.9047, 0.619, 0.9523, 0.619, 0.9523, 0.619, 0.9047, 0.6666, 0.9047, 0.6666, 0.9523, 0.6666, 0.9523, 0.6666, 0.9047, 0.7142, 0.9047, 0.7142, 0.9523, 0.7142, 0.9523, 0.7142, 0.9047, 0.7619, 0.9047, 0.7619, 0.9523, 0.7619, 0.9523, 0.7619, 0.9047, 0.8095, 0.9047, 0.8095, 0.9523, 0.8095, 0.9523, 0.8095, 0.9047, 0.8571, 0.9047, 0.8571, 0.9523, 0.8571, 0.9523, 0.8571, 0.9047, 0.9047, 0.9047, 0.9047, 0.9523, 0.9047, 0.9523, 0.9047, 0.9047, 0.9523, 0.9047, 0.9523, 0.9523, 9.999e-05, 0.9047, 9.999e-05, 0.8571, 0.04771, 0.8571, 0.04771, 0.9047, 0.04771, 0.9047, 0.04771, 0.8571, 0.09532, 0.8571, 0.09532, 0.9047, 0.09532, 0.9047, 0.09532, 0.8571, 0.1429, 0.8571, 0.1429, 0.9047, 0.1429, 0.9047, 0.1429, 0.8571, 0.1905, 0.8571, 0.1905, 0.9047, 0.1905, 0.9047, 0.1905, 0.8571, 0.2381, 0.8571, 0.2381, 0.9047, 0.2381, 0.9047, 0.2381, 0.8571, 0.2858, 0.8571, 0.2858, 0.9047, 0.2858, 0.9047, 0.2858, 0.8571, 0.3334, 0.8571, 0.3334, 0.9047, 0.3334, 0.9047, 0.3334, 0.8571, 0.381, 0.8571, 0.381, 0.9047, 0.381, 0.9047, 0.381, 0.8571, 0.4286, 0.8571, 0.4286, 0.9047, 0.4286, 0.9047, 0.4286, 0.8571, 0.4762, 0.8571, 0.4762, 0.9047, 0.4762, 0.9047, 0.4762, 0.8571, 0.5238, 0.8571, 0.5238, 0.9047, 0.5238, 0.9047, 0.5238, 0.8571, 0.5714, 0.8571, 0.5714, 0.9047, 0.5714, 0.9047, 0.5714, 0.8571, 0.619, 0.8571, 0.619, 0.9047, 0.619, 0.9047, 0.619, 0.8571, 0.6666, 0.8571, 0.6666, 0.9047, 0.6666, 0.9047, 0.6666, 0.8571, 0.7142, 0.8571, 0.7142, 0.9047, 0.7142, 0.9047, 0.7142, 0.8571, 0.7619, 0.8571, 0.7619, 0.9047, 0.7619, 0.9047, 0.7619, 0.8571, 0.8095, 0.8571, 0.8095, 0.9047, 0.8095, 0.9047, 0.8095, 0.8571, 0.8571, 0.8571, 0.8571, 0.9047, 0.8571, 0.9047, 0.8571, 0.8571, 0.9047, 0.8571, 0.9047, 0.9047, 0.9047, 0.9047, 0.9047, 0.8571, 0.9523, 0.8571, 0.9523, 0.9047, 9.999e-05, 0.8571, 9.999e-05, 0.8095, 0.04771, 0.8095, 0.04771, 0.8571, 0.04771, 0.8571, 0.04771, 0.8095, 0.09532, 0.8095, 0.09532, 0.8571, 0.09532, 0.8571, 0.09532, 0.8095, 0.1429, 0.8095, 0.1429, 0.8571, 0.1429, 0.8571, 0.1429, 0.8095, 0.1905, 0.8095, 0.1905, 0.8571, 0.1905, 0.8571, 0.1905, 0.8095, 0.2381, 0.8095, 0.2381, 0.8571, 0.2381, 0.8571, 0.2381, 0.8095, 0.2858, 0.8095, 0.2858, 0.8571, 0.2858, 0.8571, 0.2858, 0.8095, 0.3334, 0.8095, 0.3334, 0.8571, 0.3334, 0.8571, 0.3334, 0.8095, 0.381, 0.8095, 0.381, 0.8571, 0.381, 0.8571, 0.381, 0.8095, 0.4286, 0.8095, 0.4286, 0.8571, 0.4286, 0.8571, 0.4286, 0.8095, 0.4762, 0.8095, 0.4762, 0.8571, 0.4762, 0.8571, 0.4762, 0.8095, 0.5238, 0.8095, 0.5238, 0.8571, 0.5238, 0.8571, 0.5238, 0.8095, 0.5714, 0.8095, 0.5714, 0.8571, 0.5714, 0.8571, 0.5714, 0.8095, 0.619, 0.8095, 0.619, 0.8571, 0.619, 0.8571, 0.619, 0.8095, 0.6666, 0.8095, 0.6666, 0.8571, 0.6666, 0.8571, 0.6666, 0.8095, 0.7142, 0.8095, 0.7142, 0.8571, 0.7142, 0.8571, 0.7142, 0.8095, 0.7619, 0.8095, 0.7619, 0.8571, 0.7619, 0.8571, 0.7619, 0.8095, 0.8095, 0.8095, 0.8095, 0.8571, 0.8095, 0.8571, 0.8095, 0.8095, 0.8571, 0.8095, 0.8571, 0.8571, 0.8571, 0.8571, 0.8571, 0.8095, 0.9047, 0.8095, 0.9047, 0.8571, 0.9047, 0.8571, 0.9047, 0.8095, 0.9523, 0.8095, 0.9523, 0.8571, 9.999e-05, 0.8095, 9.999e-05, 0.7619, 0.04771, 0.7619, 0.04771, 0.8095, 0.04771, 0.8095, 0.04771, 0.7619, 0.09532, 0.7619, 0.09532, 0.8095, 0.09532, 0.8095, 0.09532, 0.7619, 0.1429, 0.7619, 0.1429, 0.8095, 0.1429, 0.8095, 0.1429, 0.7619, 0.1905, 0.7619, 0.1905, 0.8095, 0.1905, 0.8095, 0.1905, 0.7619, 0.2381, 0.7619, 0.2381, 0.8095, 0.2381, 0.8095, 0.2381, 0.7619, 0.2858, 0.7619, 0.2858, 0.8095, 0.2858, 0.8095, 0.2858, 0.7619, 0.3334, 0.7619, 0.3334, 0.8095, 0.3334, 0.8095, 0.3334, 0.7619, 0.381, 0.7619, 0.381, 0.8095, 0.381, 0.8095, 0.381, 0.7619, 0.4286, 0.7619, 0.4286, 0.8095, 0.4286, 0.8095, 0.4286, 0.7619, 0.4762, 0.7619, 0.4762, 0.8095, 0.4762, 0.8095, 0.4762, 0.7619, 0.5238, 0.7619, 0.5238, 0.8095, 0.5238, 0.8095, 0.5238, 0.7619, 0.5714, 0.7619, 0.5714, 0.8095, 0.5714, 0.8095, 0.5714, 0.7619, 0.619, 0.7619, 0.619, 0.8095, 0.619, 0.8095, 0.619, 0.7619, 0.6666, 0.7619, 0.6666, 0.8095, 0.6666, 0.8095, 0.6666, 0.7619, 0.7142, 0.7619, 0.7142, 0.8095, 0.7142, 0.8095, 0.7142, 0.7619, 0.7619, 0.7619, 0.7619, 0.8095, 0.7619, 0.8095, 0.7619, 0.7619, 0.8095, 0.7619, 0.8095, 0.8095, 0.8095, 0.8095, 0.8095, 0.7619, 0.8571, 0.7619, 0.8571, 0.8095, 0.8571, 0.8095, 0.8571, 0.7619, 0.9047, 0.7619, 0.9047, 0.8095, 0.9047, 0.8095, 0.9047, 0.7619, 0.9523, 0.7619, 0.9523, 0.8095, 9.999e-05, 0.7619, 9.998e-05, 0.7142, 0.04771, 0.7142, 0.04771, 0.7619, 0.04771, 0.7619, 0.04771, 0.7142, 0.09532, 0.7142, 0.09532, 0.7619, 0.09532, 0.7619, 0.09532, 0.7142, 0.1429, 0.7142, 0.1429, 0.7619, 0.1429, 0.7619, 0.1429, 0.7142, 0.1905, 0.7142, 0.1905, 0.7619, 0.1905, 0.7619, 0.1905, 0.7142, 0.2381, 0.7142, 0.2381, 0.7619, 0.2381, 0.7619, 0.2381, 0.7142, 0.2858, 0.7142, 0.2858, 0.7619, 0.2858, 0.7619, 0.2858, 0.7142, 0.3334, 0.7142, 0.3334, 0.7619, 0.3334, 0.7619, 0.3334, 0.7142, 0.381, 0.7142, 0.381, 0.7619, 0.381, 0.7619, 0.381, 0.7142, 0.4286, 0.7142, 0.4286, 0.7619, 0.4286, 0.7619, 0.4286, 0.7142, 0.4762, 0.7142, 0.4762, 0.7619, 0.4762, 0.7619, 0.4762, 0.7142, 0.5238, 0.7142, 0.5238, 0.7619, 0.5238, 0.7619, 0.5238, 0.7142, 0.5714, 0.7142, 0.5714, 0.7619, 0.5714, 0.7619, 0.5714, 0.7142, 0.619, 0.7142, 0.619, 0.7619, 0.619, 0.7619, 0.619, 0.7142, 0.6666, 0.7142, 0.6666, 0.7619, 0.6666, 0.7619, 0.6666, 0.7142, 0.7142, 0.7142, 0.7142, 0.7619, 0.7142, 0.7619, 0.7142, 0.7142, 0.7619, 0.7142, 0.7619, 0.7619, 0.7619, 0.7619, 0.7619, 0.7142, 0.8095, 0.7142, 0.8095, 0.7619, 0.8095, 0.7619, 0.8095, 0.7142, 0.8571, 0.7142, 0.8571, 0.7619, 0.8571, 0.7619, 0.8571, 0.7142, 0.9047, 0.7142, 0.9047, 0.7619, 0.9047, 0.7619, 0.9047, 0.7142, 0.9523, 0.7142, 0.9523, 0.7619, 9.998e-05, 0.7142, 9.998e-05, 0.6666, 0.04771, 0.6666, 0.04771, 0.7142, 0.04771, 0.7142, 0.04771, 0.6666, 0.09532, 0.6666, 0.09532, 0.7142, 0.09532, 0.7142, 0.09532, 0.6666, 0.1429, 0.6666, 0.1429, 0.7142, 0.1429, 0.7142, 0.1429, 0.6666, 0.1905, 0.6666, 0.1905, 0.7142, 0.1905, 0.7142, 0.1905, 0.6666, 0.2381, 0.6666, 0.2381, 0.7142, 0.2381, 0.7142, 0.2381, 0.6666, 0.2858, 0.6666, 0.2858, 0.7142, 0.2858, 0.7142, 0.2858, 0.6666, 0.3334, 0.6666, 0.3334, 0.7142, 0.3334, 0.7142, 0.3334, 0.6666, 0.381, 0.6666, 0.381, 0.7142, 0.381, 0.7142, 0.381, 0.6666, 0.4286, 0.6666, 0.4286, 0.7142, 0.4286, 0.7142, 0.4286, 0.6666, 0.4762, 0.6666, 0.4762, 0.7142, 0.4762, 0.7142, 0.4762, 0.6666, 0.5238, 0.6666, 0.5238, 0.7142, 0.5238, 0.7142, 0.5238, 0.6666, 0.5714, 0.6666, 0.5714, 0.7142, 0.5714, 0.7142, 0.5714, 0.6666, 0.619, 0.6666, 0.619, 0.7142, 0.619, 0.7142, 0.619, 0.6666, 0.6666, 0.6666, 0.6666, 0.7142, 0.6666, 0.7142, 0.6666, 0.6666, 0.7142, 0.6666, 0.7142, 0.7142, 0.7142, 0.7142, 0.7142, 0.6666, 0.7619, 0.6666, 0.7619, 0.7142, 0.7619, 0.7142, 0.7619, 0.6666, 0.8095, 0.6666, 0.8095, 0.7142, 0.8095, 0.7142, 0.8095, 0.6666, 0.8571, 0.6666, 0.8571, 0.7142, 0.8571, 0.7142, 0.8571, 0.6666, 0.9047, 0.6666, 0.9047, 0.7142, 0.9047, 0.7142, 0.9047, 0.6666, 0.9523, 0.6666, 0.9523, 0.7142, 9.998e-05, 0.6666, 9.998e-05, 0.619, 0.04771, 0.619, 0.04771, 0.6666, 0.04771, 0.6666, 0.04771, 0.619, 0.09532, 0.619, 0.09532, 0.6666, 0.09532, 0.6666, 0.09532, 0.619, 0.1429, 0.619, 0.1429, 0.6666, 0.1429, 0.6666, 0.1429, 0.619, 0.1905, 0.619, 0.1905, 0.6666, 0.1905, 0.6666, 0.1905, 0.619, 0.2381, 0.619, 0.2381, 0.6666, 0.2381, 0.6666, 0.2381, 0.619, 0.2858, 0.619, 0.2858, 0.6666, 0.2858, 0.6666, 0.2858, 0.619, 0.3334, 0.619, 0.3334, 0.6666, 0.3334, 0.6666, 0.3334, 0.619, 0.381, 0.619, 0.381, 0.6666, 0.381, 0.6666, 0.381, 0.619, 0.4286, 0.619, 0.4286, 0.6666, 0.4286, 0.6666, 0.4286, 0.619, 0.4762, 0.619, 0.4762, 0.6666, 0.4762, 0.6666, 0.4762, 0.619, 0.5238, 0.619, 0.5238, 0.6666, 0.5238, 0.6666, 0.5238, 0.619, 0.5714, 0.619, 0.5714, 0.6666, 0.5714, 0.6666, 0.5714, 0.619, 0.619, 0.619, 0.619, 0.6666, 0.619, 0.6666, 0.619, 0.619, 0.6666, 0.619, 0.6666, 0.6666, 0.6666, 0.6666, 0.6666, 0.619, 0.7142, 0.619, 0.7142, 0.6666, 0.7142, 0.6666, 0.7142, 0.619, 0.7619, 0.619, 0.7619, 0.6666, 0.7619, 0.6666, 0.7619, 0.619, 0.8095, 0.619, 0.8095, 0.6666, 0.8095, 0.6666, 0.8095, 0.619, 0.8571, 0.619, 0.8571, 0.6666, 0.8571, 0.6666, 0.8571, 0.619, 0.9047, 0.619, 0.9047, 0.6666, 0.9047, 0.6666, 0.9047, 0.619, 0.9523, 0.619, 0.9523, 0.6666, 9.998e-05, 0.619, 9.998e-05, 0.5714, 0.04771, 0.5714, 0.04771, 0.619, 0.04771, 0.619, 0.04771, 0.5714, 0.09532, 0.5714, 0.09532, 0.619, 0.09532, 0.619, 0.09532, 0.5714, 0.1429, 0.5714, 0.1429, 0.619, 0.1429, 0.619, 0.1429, 0.5714, 0.1905, 0.5714, 0.1905, 0.619, 0.1905, 0.619, 0.1905, 0.5714, 0.2381, 0.5714, 0.2381, 0.619, 0.2381, 0.619, 0.2381, 0.5714, 0.2858, 0.5714, 0.2858, 0.619, 0.2858, 0.619, 0.2858, 0.5714, 0.3334, 0.5714, 0.3334, 0.619, 0.3334, 0.619, 0.3334, 0.5714, 0.381, 0.5714, 0.381, 0.619, 0.381, 0.619, 0.381, 0.5714, 0.4286, 0.5714, 0.4286, 0.619, 0.4286, 0.619, 0.4286, 0.5714, 0.4762, 0.5714, 0.4762, 0.619, 0.4762, 0.619, 0.4762, 0.5714, 0.5238, 0.5714, 0.5238, 0.619, 0.5238, 0.619, 0.5238, 0.5714, 0.5714, 0.5714, 0.5714, 0.619, 0.5714, 0.619, 0.5714, 0.5714, 0.619, 0.5714, 0.619, 0.619, 0.619, 0.619, 0.619, 0.5714, 0.6666, 0.5714, 0.6666, 0.619, 0.6666, 0.619, 0.6666, 0.5714, 0.7142, 0.5714, 0.7142, 0.619, 0.7142, 0.619, 0.7142, 0.5714, 0.7619, 0.5714, 0.7619, 0.619, 0.7619, 0.619, 0.7619, 0.5714, 0.8095, 0.5714, 0.8095, 0.619, 0.8095, 0.619, 0.8095, 0.5714, 0.8571, 0.5714, 0.8571, 0.619, 0.8571, 0.619, 0.8571, 0.5714, 0.9047, 0.5714, 0.9047, 0.619, 0.9047, 0.619, 0.9047, 0.5714, 0.9523, 0.5714, 0.9523, 0.619, 9.998e-05, 0.5714, 9.998e-05, 0.5238, 0.04771, 0.5238, 0.04771, 0.5714, 0.04771, 0.5714, 0.04771, 0.5238, 0.09532, 0.5238, 0.09532, 0.5714, 0.09532, 0.5714, 0.09532, 0.5238, 0.1429, 0.5238, 0.1429, 0.5714, 0.1429, 0.5714, 0.1429, 0.5238, 0.1905, 0.5238, 0.1905, 0.5714, 0.1905, 0.5714, 0.1905, 0.5238, 0.2381, 0.5238, 0.2381, 0.5714, 0.2381, 0.5714, 0.2381, 0.5238, 0.2858, 0.5238, 0.2858, 0.5714, 0.2858, 0.5714, 0.2858, 0.5238, 0.3334, 0.5238, 0.3334, 0.5714, 0.3334, 0.5714, 0.3334, 0.5238, 0.381, 0.5238, 0.381, 0.5714, 0.381, 0.5714, 0.381, 0.5238, 0.4286, 0.5238, 0.4286, 0.5714, 0.4286, 0.5714, 0.4286, 0.5238, 0.4762, 0.5238, 0.4762, 0.5714, 0.4762, 0.5714, 0.4762, 0.5238, 0.5238, 0.5238, 0.5238, 0.5714, 0.5238, 0.5714, 0.5238, 0.5238, 0.5714, 0.5238, 0.5714, 0.5714, 0.5714, 0.5714, 0.5714, 0.5238, 0.619, 0.5238, 0.619, 0.5714, 0.619, 0.5714, 0.619, 0.5238, 0.6666, 0.5238, 0.6666, 0.5714, 0.6666, 0.5714, 0.6666, 0.5238, 0.7142, 0.5238, 0.7142, 0.5714, 0.7142, 0.5714, 0.7142, 0.5238, 0.7619, 0.5238, 0.7619, 0.5714, 0.7619, 0.5714, 0.7619, 0.5238, 0.8095, 0.5238, 0.8095, 0.5714, 0.8095, 0.5714, 0.8095, 0.5238, 0.8571, 0.5238, 0.8571, 0.5714, 0.8571, 0.5714, 0.8571, 0.5238, 0.9047, 0.5238, 0.9047, 0.5714, 0.9047, 0.5714, 0.9047, 0.5238, 0.9523, 0.5238, 0.9523, 0.5714, 9.998e-05, 0.5238, 0.0001, 0.4762, 0.04771, 0.4762, 0.04771, 0.5238, 0.04771, 0.5238, 0.04771, 0.4762, 0.09532, 0.4762, 0.09532, 0.5238, 0.09532, 0.5238, 0.09532, 0.4762, 0.1429, 0.4762, 0.1429, 0.5238, 0.1429, 0.5238, 0.1429, 0.4762, 0.1905, 0.4762, 0.1905, 0.5238, 0.1905, 0.5238, 0.1905, 0.4762, 0.2381, 0.4762, 0.2381, 0.5238, 0.2381, 0.5238, 0.2381, 0.4762, 0.2858, 0.4762, 0.2858, 0.5238, 0.2858, 0.5238, 0.2858, 0.4762, 0.3334, 0.4762, 0.3334, 0.5238, 0.3334, 0.5238, 0.3334, 0.4762, 0.381, 0.4762, 0.381, 0.5238, 0.381, 0.5238, 0.381, 0.4762, 0.4286, 0.4762, 0.4286, 0.5238, 0.4286, 0.5238, 0.4286, 0.4762, 0.4762, 0.4762, 0.4762, 0.5238, 0.4762, 0.5238, 0.4762, 0.4762, 0.5238, 0.4762, 0.5238, 0.5238, 0.5238, 0.5238, 0.5238, 0.4762, 0.5714, 0.4762, 0.5714, 0.5238, 0.5714, 0.5238, 0.5714, 0.4762, 0.619, 0.4762, 0.619, 0.5238, 0.619, 0.5238, 0.619, 0.4762, 0.6666, 0.4762, 0.6666, 0.5238, 0.6666, 0.5238, 0.6666, 0.4762, 0.7142, 0.4762, 0.7142, 0.5238, 0.7142, 0.5238, 0.7142, 0.4762, 0.7619, 0.4762, 0.7619, 0.5238, 0.7619, 0.5238, 0.7619, 0.4762, 0.8095, 0.4762, 0.8095, 0.5238, 0.8095, 0.5238, 0.8095, 0.4762, 0.8571, 0.4762, 0.8571, 0.5238, 0.8571, 0.5238, 0.8571, 0.4762, 0.9047, 0.4762, 0.9047, 0.5238, 0.9047, 0.5238, 0.9047, 0.4762, 0.9523, 0.4762, 0.9523, 0.5238, 0.0001, 0.4762, 0.0001, 0.4286, 0.04771, 0.4286, 0.04771, 0.4762, 0.04771, 0.4762, 0.04771, 0.4286, 0.09532, 0.4286, 0.09532, 0.4762, 0.09532, 0.4762, 0.09532, 0.4286, 0.1429, 0.4286, 0.1429, 0.4762, 0.1429, 0.4762, 0.1429, 0.4286, 0.1905, 0.4286, 0.1905, 0.4762, 0.1905, 0.4762, 0.1905, 0.4286, 0.2381, 0.4286, 0.2381, 0.4762, 0.2381, 0.4762, 0.2381, 0.4286, 0.2858, 0.4286, 0.2858, 0.4762, 0.2858, 0.4762, 0.2858, 0.4286, 0.3334, 0.4286, 0.3334, 0.4762, 0.3334, 0.4762, 0.3334, 0.4286, 0.381, 0.4286, 0.381, 0.4762, 0.381, 0.4762, 0.381, 0.4286, 0.4286, 0.4286, 0.4286, 0.4762, 0.4286, 0.4762, 0.4286, 0.4286, 0.4762, 0.4286, 0.4762, 0.4762, 0.4762, 0.4762, 0.4762, 0.4286, 0.5238, 0.4286, 0.5238, 0.4762, 0.5238, 0.4762, 0.5238, 0.4286, 0.5714, 0.4286, 0.5714, 0.4762, 0.5714, 0.4762, 0.5714, 0.4286, 0.619, 0.4286, 0.619, 0.4762, 0.619, 0.4762, 0.619, 0.4286, 0.6666, 0.4286, 0.6666, 0.4762, 0.6666, 0.4762, 0.6666, 0.4286, 0.7142, 0.4286, 0.7142, 0.4762, 0.7142, 0.4762, 0.7142, 0.4286, 0.7619, 0.4286, 0.7619, 0.4762, 0.7619, 0.4762, 0.7619, 0.4286, 0.8095, 0.4286, 0.8095, 0.4762, 0.8095, 0.4762, 0.8095, 0.4286, 0.8571, 0.4286, 0.8571, 0.4762, 0.8571, 0.4762, 0.8571, 0.4286, 0.9047, 0.4286, 0.9047, 0.4762, 0.9047, 0.4762, 0.9047, 0.4286, 0.9523, 0.4286, 0.9523, 0.4762, 0.0001, 0.4286, 0.0001, 0.381, 0.04771, 0.381, 0.04771, 0.4286, 0.04771, 0.4286, 0.04771, 0.381, 0.09532, 0.381, 0.09532, 0.4286, 0.09532, 0.4286, 0.09532, 0.381, 0.1429, 0.381, 0.1429, 0.4286, 0.1429, 0.4286, 0.1429, 0.381, 0.1905, 0.381, 0.1905, 0.4286, 0.1905, 0.4286, 0.1905, 0.381, 0.2381, 0.381, 0.2381, 0.4286, 0.2381, 0.4286, 0.2381, 0.381, 0.2858, 0.381, 0.2858, 0.4286, 0.2858, 0.4286, 0.2858, 0.381, 0.3334, 0.381, 0.3334, 0.4286, 0.3334, 0.4286, 0.3334, 0.381, 0.381, 0.381, 0.381, 0.4286, 0.381, 0.4286, 0.381, 0.381, 0.4286, 0.381, 0.4286, 0.4286, 0.4286, 0.4286, 0.4286, 0.381, 0.4762, 0.381, 0.4762, 0.4286, 0.4762, 0.4286, 0.4762, 0.381, 0.5238, 0.381, 0.5238, 0.4286, 0.5238, 0.4286, 0.5238, 0.381, 0.5714, 0.381, 0.5714, 0.4286, 0.5714, 0.4286, 0.5714, 0.381, 0.619, 0.381, 0.619, 0.4286, 0.619, 0.4286, 0.619, 0.381, 0.6666, 0.381, 0.6666, 0.4286, 0.6666, 0.4286, 0.6666, 0.381, 0.7142, 0.381, 0.7142, 0.4286, 0.7142, 0.4286, 0.7142, 0.381, 0.7619, 0.381, 0.7619, 0.4286, 0.7619, 0.4286, 0.7619, 0.381, 0.8095, 0.381, 0.8095, 0.4286, 0.8095, 0.4286, 0.8095, 0.381, 0.8571, 0.381, 0.8571, 0.4286, 0.8571, 0.4286, 0.8571, 0.381, 0.9047, 0.381, 0.9047, 0.4286, 0.9047, 0.4286, 0.9047, 0.381, 0.9523, 0.381, 0.9523, 0.4286, 0.0001, 0.381, 9.997e-05, 0.3334, 0.04771, 0.3334, 0.04771, 0.381, 0.04771, 0.381, 0.04771, 0.3334, 0.09532, 0.3334, 0.09532, 0.381, 0.09532, 0.381, 0.09532, 0.3334, 0.1429, 0.3334, 0.1429, 0.381, 0.1429, 0.381, 0.1429, 0.3334, 0.1905, 0.3334, 0.1905, 0.381, 0.1905, 0.381, 0.1905, 0.3334, 0.2381, 0.3334, 0.2381, 0.381, 0.2381, 0.381, 0.2381, 0.3334, 0.2858, 0.3334, 0.2858, 0.381, 0.2858, 0.381, 0.2858, 0.3334, 0.3334, 0.3334, 0.3334, 0.381, 0.3334, 0.381, 0.3334, 0.3334, 0.381, 0.3334, 0.381, 0.381, 0.381, 0.381, 0.381, 0.3334, 0.4286, 0.3334, 0.4286, 0.381, 0.4286, 0.381, 0.4286, 0.3334, 0.4762, 0.3334, 0.4762, 0.381, 0.4762, 0.381, 0.4762, 0.3334, 0.5238, 0.3334, 0.5238, 0.381, 0.5238, 0.381, 0.5238, 0.3334, 0.5714, 0.3334, 0.5714, 0.381, 0.5714, 0.381, 0.5714, 0.3334, 0.619, 0.3334, 0.619, 0.381, 0.619, 0.381, 0.619, 0.3334, 0.6666, 0.3334, 0.6666, 0.381, 0.6666, 0.381, 0.6666, 0.3334, 0.7142, 0.3334, 0.7142, 0.381, 0.7142, 0.381, 0.7142, 0.3334, 0.7619, 0.3334, 0.7619, 0.381, 0.7619, 0.381, 0.7619, 0.3334, 0.8095, 0.3334, 0.8095, 0.381, 0.8095, 0.381, 0.8095, 0.3334, 0.8571, 0.3334, 0.8571, 0.381, 0.8571, 0.381, 0.8571, 0.3334, 0.9047, 0.3334, 0.9047, 0.381, 0.9047, 0.381, 0.9047, 0.3334, 0.9523, 0.3334, 0.9523, 0.381, 9.997e-05, 0.3334, 0.0001, 0.2858, 0.04771, 0.2858, 0.04771, 0.3334, 0.04771, 0.3334, 0.04771, 0.2858, 0.09532, 0.2858, 0.09532, 0.3334, 0.09532, 0.3334, 0.09532, 0.2858, 0.1429, 0.2858, 0.1429, 0.3334, 0.1429, 0.3334, 0.1429, 0.2858, 0.1905, 0.2858, 0.1905, 0.3334, 0.1905, 0.3334, 0.1905, 0.2858, 0.2381, 0.2858, 0.2381, 0.3334, 0.2381, 0.3334, 0.2381, 0.2858, 0.2858, 0.2858, 0.2858, 0.3334, 0.2858, 0.3334, 0.2858, 0.2858, 0.3334, 0.2858, 0.3334, 0.3334, 0.3334, 0.3334, 0.3334, 0.2858, 0.381, 0.2858, 0.381, 0.3334, 0.381, 0.3334, 0.381, 0.2858, 0.4286, 0.2858, 0.4286, 0.3334, 0.4286, 0.3334, 0.4286, 0.2858, 0.4762, 0.2858, 0.4762, 0.3334, 0.4762, 0.3334, 0.4762, 0.2858, 0.5238, 0.2858, 0.5238, 0.3334, 0.5238, 0.3334, 0.5238, 0.2858, 0.5714, 0.2858, 0.5714, 0.3334, 0.5714, 0.3334, 0.5714, 0.2858, 0.619, 0.2858, 0.619, 0.3334, 0.619, 0.3334, 0.619, 0.2858, 0.6666, 0.2858, 0.6666, 0.3334, 0.6666, 0.3334, 0.6666, 0.2858, 0.7142, 0.2858, 0.7142, 0.3334, 0.7142, 0.3334, 0.7142, 0.2858, 0.7619, 0.2858, 0.7619, 0.3334, 0.7619, 0.3334, 0.7619, 0.2858, 0.8095, 0.2858, 0.8095, 0.3334, 0.8095, 0.3334, 0.8095, 0.2858, 0.8571, 0.2858, 0.8571, 0.3334, 0.8571, 0.3334, 0.8571, 0.2858, 0.9047, 0.2858, 0.9047, 0.3334, 0.9047, 0.3334, 0.9047, 0.2858, 0.9523, 0.2858, 0.9523, 0.3334, 0.0001, 0.2858, 0.0001, 0.2381, 0.04771, 0.2381, 0.04771, 0.2858, 0.04771, 0.2858, 0.04771, 0.2381, 0.09532, 0.2381, 0.09532, 0.2858, 0.09532, 0.2858, 0.09532, 0.2381, 0.1429, 0.2381, 0.1429, 0.2858, 0.1429, 0.2858, 0.1429, 0.2381, 0.1905, 0.2381, 0.1905, 0.2858, 0.1905, 0.2858, 0.1905, 0.2381, 0.2381, 0.2381, 0.2381, 0.2858, 0.2381, 0.2858, 0.2381, 0.2381, 0.2858, 0.2381, 0.2858, 0.2858, 0.2858, 0.2858, 0.2858, 0.2381, 0.3334, 0.2381, 0.3334, 0.2858, 0.3334, 0.2858, 0.3334, 0.2381, 0.381, 0.2381, 0.381, 0.2858, 0.381, 0.2858, 0.381, 0.2381, 0.4286, 0.2381, 0.4286, 0.2858, 0.4286, 0.2858, 0.4286, 0.2381, 0.4762, 0.2381, 0.4762, 0.2858, 0.4762, 0.2858, 0.4762, 0.2381, 0.5238, 0.2381, 0.5238, 0.2858, 0.5238, 0.2858, 0.5238, 0.2381, 0.5714, 0.2381, 0.5714, 0.2858, 0.5714, 0.2858, 0.5714, 0.2381, 0.619, 0.2381, 0.619, 0.2858, 0.619, 0.2858, 0.619, 0.2381, 0.6666, 0.2381, 0.6666, 0.2858, 0.6666, 0.2858, 0.6666, 0.2381, 0.7142, 0.2381, 0.7142, 0.2858, 0.7142, 0.2858, 0.7142, 0.2381, 0.7619, 0.2381, 0.7619, 0.2858, 0.7619, 0.2858, 0.7619, 0.2381, 0.8095, 0.2381, 0.8095, 0.2858, 0.8095, 0.2858, 0.8095, 0.2381, 0.8571, 0.2381, 0.8571, 0.2858, 0.8571, 0.2858, 0.8571, 0.2381, 0.9047, 0.2381, 0.9047, 0.2858, 0.9047, 0.2858, 0.9047, 0.2381, 0.9523, 0.2381, 0.9523, 0.2858, 0.0001, 0.2381, 0.0001, 0.1905, 0.04771, 0.1905, 0.04771, 0.2381, 0.04771, 0.2381, 0.04771, 0.1905, 0.09532, 0.1905, 0.09532, 0.2381, 0.09532, 0.2381, 0.09532, 0.1905, 0.1429, 0.1905, 0.1429, 0.2381, 0.1429, 0.2381, 0.1429, 0.1905, 0.1905, 0.1905, 0.1905, 0.2381, 0.1905, 0.2381, 0.1905, 0.1905, 0.2381, 0.1905, 0.2381, 0.2381, 0.2381, 0.2381, 0.2381, 0.1905, 0.2858, 0.1905, 0.2858, 0.2381, 0.2858, 0.2381, 0.2858, 0.1905, 0.3334, 0.1905, 0.3334, 0.2381, 0.3334, 0.2381, 0.3334, 0.1905, 0.381, 0.1905, 0.381, 0.2381, 0.381, 0.2381, 0.381, 0.1905, 0.4286, 0.1905, 0.4286, 0.2381, 0.4286, 0.2381, 0.4286, 0.1905, 0.4762, 0.1905, 0.4762, 0.2381, 0.4762, 0.2381, 0.4762, 0.1905, 0.5238, 0.1905, 0.5238, 0.2381, 0.5238, 0.2381, 0.5238, 0.1905, 0.5714, 0.1905, 0.5714, 0.2381, 0.5714, 0.2381, 0.5714, 0.1905, 0.619, 0.1905, 0.619, 0.2381, 0.619, 0.2381, 0.619, 0.1905, 0.6666, 0.1905, 0.6666, 0.2381, 0.6666, 0.2381, 0.6666, 0.1905, 0.7142, 0.1905, 0.7142, 0.2381, 0.7142, 0.2381, 0.7142, 0.1905, 0.7619, 0.1905, 0.7619, 0.2381, 0.7619, 0.2381, 0.7619, 0.1905, 0.8095, 0.1905, 0.8095, 0.2381, 0.8095, 0.2381, 0.8095, 0.1905, 0.8571, 0.1905, 0.8571, 0.2381, 0.8571, 0.2381, 0.8571, 0.1905, 0.9047, 0.1905, 0.9047, 0.2381, 0.9047, 0.2381, 0.9047, 0.1905, 0.9523, 0.1905, 0.9523, 0.2381, 0.0001, 0.1905, 9.996e-05, 0.1429, 0.04771, 0.1429, 0.04771, 0.1905, 0.04771, 0.1905, 0.04771, 0.1429, 0.09532, 0.1429, 0.09532, 0.1905, 0.09532, 0.1905, 0.09532, 0.1429, 0.1429, 0.1429, 0.1429, 0.1905, 0.1429, 0.1905, 0.1429, 0.1429, 0.1905, 0.1429, 0.1905, 0.1905, 0.1905, 0.1905, 0.1905, 0.1429, 0.2381, 0.1429, 0.2381, 0.1905, 0.2381, 0.1905, 0.2381, 0.1429, 0.2858, 0.1429, 0.2858, 0.1905, 0.2858, 0.1905, 0.2858, 0.1429, 0.3334, 0.1429, 0.3334, 0.1905, 0.3334, 0.1905, 0.3334, 0.1429, 0.381, 0.1429, 0.381, 0.1905, 0.381, 0.1905, 0.381, 0.1429, 0.4286, 0.1429, 0.4286, 0.1905, 0.4286, 0.1905, 0.4286, 0.1429, 0.4762, 0.1429, 0.4762, 0.1905, 0.4762, 0.1905, 0.4762, 0.1429, 0.5238, 0.1429, 0.5238, 0.1905, 0.5238, 0.1905, 0.5238, 0.1429, 0.5714, 0.1429, 0.5714, 0.1905, 0.5714, 0.1905, 0.5714, 0.1429, 0.619, 0.1429, 0.619, 0.1905, 0.619, 0.1905, 0.619, 0.1429, 0.6666, 0.1429, 0.6666, 0.1905, 0.6666, 0.1905, 0.6666, 0.1429, 0.7142, 0.1429, 0.7142, 0.1905, 0.7142, 0.1905, 0.7142, 0.1429, 0.7619, 0.1429, 0.7619, 0.1905, 0.7619, 0.1905, 0.7619, 0.1429, 0.8095, 0.1429, 0.8095, 0.1905, 0.8095, 0.1905, 0.8095, 0.1429, 0.8571, 0.1429, 0.8571, 0.1905, 0.8571, 0.1905, 0.8571, 0.1429, 0.9047, 0.1429, 0.9047, 0.1905, 0.9047, 0.1905, 0.9047, 0.1429, 0.9523, 0.1429, 0.9523, 0.1905, 9.996e-05, 0.1429, 0.0001, 0.09532, 0.04771, 0.09532, 0.04771, 0.1429, 0.04771, 0.1429, 0.04771, 0.09532, 0.09532, 0.09532, 0.09532, 0.1429, 0.09532, 0.1429, 0.09532, 0.09532, 0.1429, 0.09532, 0.1429, 0.1429, 0.1429, 0.1429, 0.1429, 0.09532, 0.1905, 0.09532, 0.1905, 0.1429, 0.1905, 0.1429, 0.1905, 0.09532, 0.2381, 0.09532, 0.2381, 0.1429, 0.2381, 0.1429, 0.2381, 0.09532, 0.2858, 0.09532, 0.2858, 0.1429, 0.2858, 0.1429, 0.2858, 0.09532, 0.3334, 0.09532, 0.3334, 0.1429, 0.3334, 0.1429, 0.3334, 0.09532, 0.381, 0.09532, 0.381, 0.1429, 0.381, 0.1429, 0.381, 0.09532, 0.4286, 0.09532, 0.4286, 0.1429, 0.4286, 0.1429, 0.4286, 0.09532, 0.4762, 0.09532, 0.4762, 0.1429, 0.4762, 0.1429, 0.4762, 0.09532, 0.5238, 0.09532, 0.5238, 0.1429, 0.5238, 0.1429, 0.5238, 0.09532, 0.5714, 0.09532, 0.5714, 0.1429, 0.5714, 0.1429, 0.5714, 0.09532, 0.619, 0.09532, 0.619, 0.1429, 0.619, 0.1429, 0.619, 0.09532, 0.6666, 0.09532, 0.6666, 0.1429, 0.6666, 0.1429, 0.6666, 0.09532, 0.7142, 0.09532, 0.7142, 0.1429, 0.7142, 0.1429, 0.7142, 0.09532, 0.7619, 0.09532, 0.7619, 0.1429, 0.7619, 0.1429, 0.7619, 0.09532, 0.8095, 0.09532, 0.8095, 0.1429, 0.8095, 0.1429, 0.8095, 0.09532, 0.8571, 0.09532, 0.8571, 0.1429, 0.8571, 0.1429, 0.8571, 0.09532, 0.9047, 0.09532, 0.9047, 0.1429, 0.9047, 0.1429, 0.9047, 0.09532, 0.9523, 0.09532, 0.9523, 0.1429, 0.0001, 0.09532, 9.995e-05, 0.04771, 0.04771, 0.04771, 0.04771, 0.09532, 0.04771, 0.09532, 0.04771, 0.04771, 0.09532, 0.04771, 0.09532, 0.09532, 0.09532, 0.09532, 0.09532, 0.04771, 0.1429, 0.04771, 0.1429, 0.09532, 0.1429, 0.09532, 0.1429, 0.04771, 0.1905, 0.04771, 0.1905, 0.09532, 0.1905, 0.09532, 0.1905, 0.04771, 0.2381, 0.04771, 0.2381, 0.09532, 0.2381, 0.09532, 0.2381, 0.04771, 0.2858, 0.04771, 0.2858, 0.09532, 0.2858, 0.09532, 0.2858, 0.04771, 0.3334, 0.04771, 0.3334, 0.09532, 0.3334, 0.09532, 0.3334, 0.04771, 0.381, 0.04771, 0.381, 0.09532, 0.381, 0.09532, 0.381, 0.04771, 0.4286, 0.04771, 0.4286, 0.09532, 0.4286, 0.09532, 0.4286, 0.04771, 0.4762, 0.04771, 0.4762, 0.09532, 0.4762, 0.09532, 0.4762, 0.04771, 0.5238, 0.04771, 0.5238, 0.09532, 0.5238, 0.09532, 0.5238, 0.04771, 0.5714, 0.04771, 0.5714, 0.09532, 0.5714, 0.09532, 0.5714, 0.04771, 0.619, 0.04771, 0.619, 0.09532, 0.619, 0.09532, 0.619, 0.04771, 0.6666, 0.04771, 0.6666, 0.09532, 0.6666, 0.09532, 0.6666, 0.04771, 0.7142, 0.04771, 0.7142, 0.09532, 0.7142, 0.09532, 0.7142, 0.04771, 0.7619, 0.04771, 0.7619, 0.09532, 0.7619, 0.09532, 0.7619, 0.04771, 0.8095, 0.04771, 0.8095, 0.09532, 0.8095, 0.09532, 0.8095, 0.04771, 0.8571, 0.04771, 0.8571, 0.09532, 0.8571, 0.09532, 0.8571, 0.04771, 0.9047, 0.04771, 0.9047, 0.09532, 0.9047, 0.09532, 0.9047, 0.04771, 0.9523, 0.04771, 0.9523, 0.09532, 9.995e-05, 0.04771, 9.999e-05, 0.0001, 0.04771, 0.0001, 0.04771, 0.04771, 0.04771, 0.04771, 0.04771, 0.0001, 0.09532, 0.0001, 0.09532, 0.04771, 0.09532, 0.04771, 0.09532, 0.0001, 0.1429, 0.0001001, 0.1429, 0.04771, 0.1429, 0.04771, 0.1429, 0.0001001, 0.1905, 0.0001001, 0.1905, 0.04771, 0.1905, 0.04771, 0.1905, 0.0001001, 0.2381, 0.0001001, 0.2381, 0.04771, 0.2381, 0.04771, 0.2381, 0.0001001, 0.2858, 0.0001001, 0.2858, 0.04771, 0.2858, 0.04771, 0.2858, 0.0001001, 0.3334, 0.0001001, 0.3334, 0.04771, 0.3334, 0.04771, 0.3334, 0.0001001, 0.381, 0.0001001, 0.381, 0.04771, 0.381, 0.04771, 0.381, 0.0001001, 0.4286, 0.0001001, 0.4286, 0.04771, 0.4286, 0.04771, 0.4286, 0.0001001, 0.4762, 0.0001001, 0.4762, 0.04771, 0.4762, 0.04771, 0.4762, 0.0001001, 0.5238, 0.0001001, 0.5238, 0.04771, 0.5238, 0.04771, 0.5238, 0.0001001, 0.5714, 0.0001001, 0.5714, 0.04771, 0.5714, 0.04771, 0.5714, 0.0001001, 0.619, 0.0001001, 0.619, 0.04771, 0.619, 0.04771, 0.619, 0.0001001, 0.6666, 0.0001, 0.6666, 0.04771, 0.6666, 0.04771, 0.6666, 0.0001, 0.7142, 0.0001, 0.7142, 0.04771, 0.7142, 0.04771, 0.7142, 0.0001, 0.7619, 0.0001, 0.7619, 0.04771, 0.7619, 0.04771, 0.7619, 0.0001, 0.8095, 0.0001, 0.8095, 0.04771, 0.8095, 0.04771, 0.8095, 0.0001, 0.8571, 0.0001, 0.8571, 0.04771, 0.8571, 0.04771, 0.8571, 0.0001, 0.9047, 0.0001, 0.9047, 0.04771, 0.9047, 0.04771, 0.9047, 0.0001, 0.9523, 0.0001, 0.9523, 0.04771])
me_plane.materials.append(mat_material_001)
me_plane.update()
me_cube_001 = bpy.data.meshes.new('Cube.001')
me_cube_001.from_pydata([(-1.715, -1.715, -1.0), (-1.0, -1.0, 1.0), (-1.715, 1.715, -1.0), (-1.0, 1.0, 1.0), (1.715, -1.715, -1.0), (1.0, -1.0, 1.0), (1.715, 1.715, -1.0), (1.0, 1.0, 1.0), (-1.0, -1.0, 2.821), (-1.0, 1.0, 2.821), (1.0, -1.0, 2.821), (1.0, 1.0, 2.821), (-1.092, -1.092, 4.152), (-1.092, 1.092, 4.152), (1.092, -1.092, 4.152), (1.092, 1.092, 4.152), (-2.439, -2.439, 4.511), (-2.439, 2.439, 4.511), (2.439, -2.439, 4.511), (2.439, 2.439, 4.511), (-2.451, -2.451, 9.497), (-2.451, 2.451, 9.497), (2.451, -2.451, 9.497), (2.451, 2.451, 9.497), (-2.776, -1.388, 4.099), (-2.776, 1.365e-08, 4.099), (-2.776, 1.388, 4.099), (-1.388, 2.776, 4.099), (-3.412e-09, 2.776, 4.099), (1.388, 2.776, 4.099), (2.776, 1.388, 4.099), (2.776, 1.365e-08, 4.099), (2.776, -1.388, 4.099), (1.388, -2.776, 4.099), (-3.412e-09, -2.776, 4.099), (-1.388, -2.776, 4.099), (-2.791, -1.396, 9.775), (-2.791, 1.385e-08, 9.775), (-2.791, 1.396, 9.775), (-1.396, 2.791, 9.775), (-3.464e-09, 2.791, 9.775), (1.396, 2.791, 9.775), (2.791, 1.396, 9.775), (2.791, 1.385e-08, 9.775), (2.791, -1.396, 9.775), (1.396, -2.791, 9.775), (-3.464e-09, -2.791, 9.775), (-1.396, -2.791, 9.775), (2.791, 2.791, 5.503), (2.791, 2.791, 6.927), (2.791, 2.791, 8.351), (2.791, -2.791, 8.351), (2.791, -2.791, 6.927), (2.791, -2.791, 5.503), (-2.791, -2.791, 5.503), (-2.791, -2.791, 6.927), (-2.791, -2.791, 8.351), (-2.791, 2.791, 8.351), (-2.791, 2.791, 6.927), (-2.791, 2.791, 5.503), (1.628, 3.256, 5.171), (1.628, 3.256, 6.832), (1.628, 3.256, 8.493), (-4.969e-09, 3.256, 5.171), (-4.969e-09, 3.256, 6.832), (-4.969e-09, 3.256, 8.493), (-1.628, 3.256, 5.171), (-1.628, 3.256, 6.832), (-1.628, 3.256, 8.493), (-1.628, -3.256, 5.171), (-1.628, -3.256, 6.832), (-1.628, -3.256, 8.493), (-4.969e-09, -3.256, 5.171), (-4.969e-09, -3.256, 6.832), (-4.969e-09, -3.256, 8.493), (1.628, -3.256, 5.171), (1.628, -3.256, 6.832), (1.628, -3.256, 8.493), (-3.256, 1.628, 5.171), (-3.256, 1.628, 6.832), (-3.256, 1.628, 8.493), (-3.256, 1.988e-08, 5.171), (-3.256, 1.988e-08, 6.832), (-3.256, 1.988e-08, 8.493), (-3.256, -1.628, 5.171), (-3.256, -1.628, 6.832), (-3.256, -1.628, 8.493), (1.628, 1.628, 10.15), (1.628, 1.988e-08, 10.15), (1.628, -1.628, 10.15), (-4.969e-09, 1.628, 10.15), (-4.969e-09, 1.988e-08, 10.15), (-4.969e-09, -1.628, 10.15), (-1.628, 1.628, 10.15), (-1.628, 1.988e-08, 10.15), (-1.628, -1.628, 10.15), (3.256, -1.628, 5.171), (3.256, -1.628, 6.832), (3.256, -1.628, 8.493), (3.256, 1.988e-08, 5.171), (3.256, 1.988e-08, 6.832), (3.256, 1.988e-08, 8.493), (3.256, 1.628, 5.171), (3.256, 1.628, 6.832), (3.256, 1.628, 8.493), (-1.715, 2.13e-08, -1.0), (-1.0, -1.0, 0.0), (-0.7712, -5.114e-09, 1.193), (-1.0, 1.0, 0.0), (2.13e-08, 1.715, -1.0), (-6.818e-09, 0.7712, 1.193), (1.0, 1.0, 0.0), (1.715, 2.13e-08, -1.0), (0.7712, -5.114e-09, 1.193), (1.0, -1.0, 0.0), (2.13e-08, -1.715, -1.0), (-6.818e-09, -0.7712, 1.193), (-0.7712, -5.114e-09, 2.598), (-6.818e-09, 0.7712, 2.598), (0.7712, -5.114e-09, 2.598), (-6.818e-09, -0.7712, 2.598), (1.0, 1.0, 1.911), (1.0, -1.0, 1.911), (-1.0, -1.0, 1.911), (-1.0, 1.0, 1.911), (-1.092, 0.0, 4.152), (0.0, 1.092, 4.152), (1.092, 0.0, 4.152), (0.0, -1.092, 4.152), (1.046, 1.046, 3.487), (1.046, -1.046, 3.487), (-1.046, -1.046, 3.487), (-1.046, 1.046, 3.487), (-6.818e-09, 0.8066, 3.111), (-6.818e-09, -0.8066, 3.111), (-0.8066, -5.114e-09, 3.111), (-6.818e-09, 0.7712, 1.895), (-6.818e-09, -0.7712, 1.895), (-0.7712, -5.114e-09, 1.895), (0.8066, -5.114e-09, 3.111), (0.7712, -5.114e-09, 1.895), (0.0, 0.0, -1.0), (-6.818e-09, -0.7712, 0.4218), (0.7712, -5.114e-09, 0.4218), (-6.818e-09, 0.7712, 0.4218), (-0.7712, -5.114e-09, 0.4218)], [], [(145, 107, 3, 108), (144, 110, 7, 111), (143, 113, 5, 114), (142, 116, 1, 106), (141, 112, 4, 115), (140, 121, 11, 119), (139, 129, 15, 127), (138, 123, 8, 117), (137, 122, 10, 120), (136, 124, 9, 118), (12, 128, 14, 18, 33, 34, 35, 16), (135, 131, 12, 125), (134, 130, 14, 128), (133, 132, 13, 126), (104, 50, 23, 42), (15, 126, 13, 17, 27, 28, 29, 19), (14, 127, 15, 19, 30, 31, 32, 18), (13, 125, 12, 16, 24, 25, 26, 17), (95, 36, 20, 47), (86, 56, 20, 36), (77, 51, 22, 45), (68, 57, 21, 39), (50, 62, 41, 23), (62, 65, 40, 41), (65, 68, 39, 40), (19, 29, 60, 48), (48, 60, 61, 49), (49, 61, 62, 50), (29, 28, 63, 60), (60, 63, 64, 61), (61, 64, 65, 62), (28, 27, 66, 63), (63, 66, 67, 64), (64, 67, 68, 65), (27, 17, 59, 66), (66, 59, 58, 67), (67, 58, 57, 68), (56, 71, 47, 20), (71, 74, 46, 47), (74, 77, 45, 46), (16, 35, 69, 54), (54, 69, 70, 55), (55, 70, 71, 56), (35, 34, 72, 69), (69, 72, 73, 70), (70, 73, 74, 71), (34, 33, 75, 72), (72, 75, 76, 73), (73, 76, 77, 74), (33, 18, 53, 75), (75, 53, 52, 76), (76, 52, 51, 77), (57, 80, 38, 21), (80, 83, 37, 38), (83, 86, 36, 37), (17, 26, 78, 59), (59, 78, 79, 58), (58, 79, 80, 57), (26, 25, 81, 78), (78, 81, 82, 79), (79, 82, 83, 80), (25, 24, 84, 81), (81, 84, 85, 82), (82, 85, 86, 83), (24, 16, 54, 84), (84, 54, 55, 85), (85, 55, 56, 86), (44, 89, 45, 22), (89, 92, 46, 45), (92, 95, 47, 46), (23, 41, 87, 42), (42, 87, 88, 43), (43, 88, 89, 44), (41, 40, 90, 87), (87, 90, 91, 88), (88, 91, 92, 89), (40, 39, 93, 90), (90, 93, 94, 91), (91, 94, 95, 92), (39, 21, 38, 93), (93, 38, 37, 94), (94, 37, 36, 95), (51, 98, 44, 22), (98, 101, 43, 44), (101, 104, 42, 43), (18, 32, 96, 53), (53, 96, 97, 52), (52, 97, 98, 51), (32, 31, 99, 96), (96, 99, 100, 97), (97, 100, 101, 98), (31, 30, 102, 99), (99, 102, 103, 100), (100, 103, 104, 101), (30, 19, 48, 102), (102, 48, 49, 103), (103, 49, 50, 104), (129, 133, 126, 15), (11, 118, 133, 129), (118, 9, 132, 133), (131, 134, 128, 12), (8, 120, 134, 131), (120, 10, 130, 134), (132, 135, 125, 13), (9, 117, 135, 132), (117, 8, 131, 135), (121, 136, 118, 11), (7, 110, 136, 121), (110, 3, 124, 136), (123, 137, 120, 8), (1, 116, 137, 123), (116, 5, 122, 137), (124, 138, 117, 9), (3, 107, 138, 124), (107, 1, 123, 138), (130, 139, 127, 14), (10, 119, 139, 130), (119, 11, 129, 139), (122, 140, 119, 10), (5, 113, 140, 122), (113, 7, 121, 140), (105, 141, 115, 0), (2, 109, 141, 105), (109, 6, 112, 141), (115, 142, 106, 0), (4, 114, 142, 115), (114, 5, 116, 142), (112, 143, 114, 4), (6, 111, 143, 112), (111, 7, 113, 143), (109, 144, 111, 6), (2, 108, 144, 109), (108, 3, 110, 144), (105, 145, 108, 2), (0, 106, 145, 105), (106, 1, 107, 145)])
me_cube_001.polygons.foreach_set('use_smooth', [True] * 136)
_uv = me_cube_001.uv_layers.new(name='UVMap')
_uv.uv.foreach_set('vector', [0.375, 0.1251, 0.5, 0.1251, 0.5, 0.25, 0.375, 0.25, 0.375, 0.375, 0.5, 0.375, 0.5, 0.5, 0.375, 0.5, 0.375, 0.625, 0.5, 0.625, 0.5, 0.75, 0.375, 0.75, 0.375, 0.8749, 0.5, 0.8749, 0.5, 0.9999, 0.375, 0.9999, 0.1251, 0.625, 0.25, 0.625, 0.25, 0.75, 0.1251, 0.75, 0.5, 0.625, 0.5, 0.5, 0.5, 0.5, 0.5, 0.625, 0.5, 0.625, 0.5, 0.5, 0.5, 0.5, 0.5, 0.625, 0.5, 0.1251, 0.5, 8.659e-05, 0.5, 8.659e-05, 0.5, 0.1251, 0.5, 0.8749, 0.5, 0.75, 0.5, 0.75, 0.5, 0.8749, 0.5, 0.375, 0.5, 0.25, 0.5, 0.25, 0.5, 0.375, 0.5, 0.9999, 0.5, 0.8749, 0.5, 0.75, 0.5, 0.75, 0.5, 0.8124, 0.5, 0.8749, 0.5, 0.9374, 0.5, 0.9999, 0.5, 0.1251, 0.5, 8.659e-05, 0.5, 8.659e-05, 0.5, 0.1251, 0.5, 0.8749, 0.5, 0.75, 0.5, 0.75, 0.5, 0.8749, 0.5, 0.375, 0.5, 0.25, 0.5, 0.25, 0.5, 0.375, 0.5, 0.5625, 0.5, 0.5, 0.5, 0.5, 0.5, 0.5625, 0.5, 0.5, 0.5, 0.375, 0.5, 0.25, 0.5, 0.25, 0.5, 0.3125, 0.5, 0.375, 0.5, 0.4375, 0.5, 0.5, 0.5, 0.75, 0.5, 0.625, 0.5, 0.5, 0.5, 0.5, 0.5, 0.5625, 0.5, 0.625, 0.5, 0.6875, 0.5, 0.75, 0.5, 0.25, 0.5, 0.1251, 0.5, 8.659e-05, 0.5, 8.659e-05, 0.5, 0.06258, 0.5, 0.1251, 0.5, 0.1876, 0.5, 0.25, 0.6875, 0.6875, 0.75, 0.6875, 0.75, 0.75, 0.6875, 0.75, 0.5, 0.06258, 0.5, 8.659e-05, 0.5, 8.659e-05, 0.5, 0.06258, 0.5, 0.8124, 0.5, 0.75, 0.5, 0.75, 0.5, 0.8124, 0.5, 0.3125, 0.5, 0.25, 0.5, 0.25, 0.5, 0.3125, 0.5, 0.5, 0.5, 0.4375, 0.5, 0.4375, 0.5, 0.5, 0.5, 0.4375, 0.5, 0.375, 0.5, 0.375, 0.5, 0.4375, 0.5, 0.375, 0.5, 0.3125, 0.5, 0.3125, 0.5, 0.375, 0.5, 0.5, 0.5, 0.4375, 0.5, 0.4375, 0.5, 0.5, 0.5, 0.5, 0.5, 0.4375, 0.5, 0.4375, 0.5, 0.5, 0.5, 0.5, 0.5, 0.4375, 0.5, 0.4375, 0.5, 0.5, 0.5, 0.4375, 0.5, 0.375, 0.5, 0.375, 0.5, 0.4375, 0.5, 0.4375, 0.5, 0.375, 0.5, 0.375, 0.5, 0.4375, 0.5, 0.4375, 0.5, 0.375, 0.5, 0.375, 0.5, 0.4375, 0.5, 0.375, 0.5, 0.3125, 0.5, 0.3125, 0.5, 0.375, 0.5, 0.375, 0.5, 0.3125, 0.5, 0.3125, 0.5, 0.375, 0.5, 0.375, 0.5, 0.3125, 0.5, 0.3125, 0.5, 0.375, 0.5, 0.3125, 0.5, 0.25, 0.5, 0.25, 0.5, 0.3125, 0.5, 0.3125, 0.5, 0.25, 0.5, 0.25, 0.5, 0.3125, 0.5, 0.3125, 0.5, 0.25, 0.5, 0.25, 0.5, 0.3125, 0.5, 0.9999, 0.5, 0.9374, 0.5, 0.9374, 0.5, 0.9999, 0.5, 0.9374, 0.5, 0.8749, 0.5, 0.8749, 0.5, 0.9374, 0.5, 0.8749, 0.5, 0.8124, 0.5, 0.8124, 0.5, 0.8749, 0.5, 0.9999, 0.5, 0.9374, 0.5, 0.9374, 0.5, 0.9999, 0.5, 0.9999, 0.5, 0.9374, 0.5, 0.9374, 0.5, 0.9999, 0.5, 0.9999, 0.5, 0.9374, 0.5, 0.9374, 0.5, 0.9999, 0.5, 0.9374, 0.5, 0.8749, 0.5, 0.8749, 0.5, 0.9374, 0.5, 0.9374, 0.5, 0.8749, 0.5, 0.8749, 0.5, 0.9374, 0.5, 0.9374, 0.5, 0.8749, 0.5, 0.8749, 0.5, 0.9374, 0.5, 0.8749, 0.5, 0.8124, 0.5, 0.8124, 0.5, 0.8749, 0.5, 0.8749, 0.5, 0.8124, 0.5, 0.8124, 0.5, 0.8749, 0.5, 0.8749, 0.5, 0.8124, 0.5, 0.8124, 0.5, 0.8749, 0.5, 0.8124, 0.5, 0.75, 0.5, 0.75, 0.5, 0.8124, 0.5, 0.8124, 0.5, 0.75, 0.5, 0.75, 0.5, 0.8124, 0.5, 0.8124, 0.5, 0.75, 0.5, 0.75, 0.5, 0.8124, 0.5, 0.25, 0.5, 0.1876, 0.5, 0.1876, 0.5, 0.25, 0.5, 0.1876, 0.5, 0.1251, 0.5, 0.1251, 0.5, 0.1876, 0.5, 0.1251, 0.5, 0.06258, 0.5, 0.06258, 0.5, 0.1251, 0.5, 0.25, 0.5, 0.1876, 0.5, 0.1876, 0.5, 0.25, 0.5, 0.25, 0.5, 0.1876, 0.5, 0.1876, 0.5, 0.25, 0.5, 0.25, 0.5, 0.1876, 0.5, 0.1876, 0.5, 0.25, 0.5, 0.1876, 0.5, 0.1251, 0.5, 0.1251, 0.5, 0.1876, 0.5, 0.1876, 0.5, 0.1251, 0.5, 0.1251, 0.5, 0.1876, 0.5, 0.1876, 0.5, 0.1251, 0.5, 0.1251, 0.5, 0.1876, 0.5, 0.1251, 0.5, 0.06258, 0.5, 0.06258, 0.5, 0.1251, 0.5, 0.1251, 0.5, 0.06258, 0.5, 0.06258, 0.5, 0.1251, 0.5, 0.1251, 0.5, 0.06258, 0.5, 0.06258, 0.5, 0.1251, 0.5, 0.06258, 0.5, 8.659e-05, 0.5, 8.659e-05, 0.5, 0.06258, 0.5, 0.06258, 0.5, 8.659e-05, 0.5, 8.659e-05, 0.5, 0.06258, 0.5, 0.06258, 0.5, 8.659e-05, 0.5, 8.659e-05, 0.5, 0.06258, 0.5, 0.6875, 0.5625, 0.6875, 0.5625, 0.75, 0.5, 0.75, 0.5625, 0.6875, 0.625, 0.6875, 0.625, 0.75, 0.5625, 0.75, 0.625, 0.6875, 0.6875, 0.6875, 0.6875, 0.75, 0.625, 0.75, 0.5, 0.5, 0.5625, 0.5, 0.5625, 0.5625, 0.5, 0.5625, 0.5, 0.5625, 0.5625, 0.5625, 0.5625, 0.625, 0.5, 0.625, 0.5, 0.625, 0.5625, 0.625, 0.5625, 0.6875, 0.5, 0.6875, 0.5625, 0.5, 0.625, 0.5, 0.625, 0.5625, 0.5625, 0.5625, 0.5625, 0.5625, 0.625, 0.5625, 0.625, 0.625, 0.5625, 0.625, 0.5625, 0.625, 0.625, 0.625, 0.625, 0.6875, 0.5625, 0.6875, 0.625, 0.5, 0.6875, 0.5, 0.6875, 0.5625, 0.625, 0.5625, 0.625, 0.5625, 0.6875, 0.5625, 0.6875, 0.625, 0.625, 0.625, 0.625, 0.625, 0.6875, 0.625, 0.6875, 0.6875, 0.625, 0.6875, 0.6875, 0.5, 0.75, 0.5, 0.75, 0.5625, 0.6875, 0.5625, 0.6875, 0.5625, 0.75, 0.5625, 0.75, 0.625, 0.6875, 0.625, 0.6875, 0.625, 0.75, 0.625, 0.75, 0.6875, 0.6875, 0.6875, 0.5, 0.75, 0.5, 0.6875, 0.5, 0.6875, 0.5, 0.75, 0.5, 0.6875, 0.5, 0.625, 0.5, 0.625, 0.5, 0.6875, 0.5, 0.625, 0.5, 0.5625, 0.5, 0.5625, 0.5, 0.625, 0.5, 0.75, 0.5, 0.6875, 0.5, 0.6875, 0.5, 0.75, 0.5, 0.75, 0.5, 0.6875, 0.5, 0.6875, 0.5, 0.75, 0.5, 0.75, 0.5, 0.6875, 0.5, 0.6875, 0.5, 0.75, 0.5, 0.6875, 0.5, 0.625, 0.5, 0.625, 0.5, 0.6875, 0.5, 0.6875, 0.5, 0.625, 0.5, 0.625, 0.5, 0.6875, 0.5, 0.6875, 0.5, 0.625, 0.5, 0.625, 0.5, 0.6875, 0.5, 0.625, 0.5, 0.5625, 0.5, 0.5625, 0.5, 0.625, 0.5, 0.625, 0.5, 0.5625, 0.5, 0.5625, 0.5, 0.625, 0.5, 0.625, 0.5, 0.5625, 0.5, 0.5625, 0.5, 0.625, 0.5, 0.5625, 0.5, 0.5, 0.5, 0.5, 0.5, 0.5625, 0.5, 0.5625, 0.5, 0.5, 0.5, 0.5, 0.5, 0.5625, 0.5, 0.5625, 0.5, 0.5, 0.5, 0.5, 0.5, 0.5625, 0.5, 0.5, 0.5, 0.375, 0.5, 0.375, 0.5, 0.5, 0.5, 0.5, 0.5, 0.375, 0.5, 0.375, 0.5, 0.5, 0.5, 0.375, 0.5, 0.25, 0.5, 0.25, 0.5, 0.375, 0.5, 0.9999, 0.5, 0.8749, 0.5, 0.8749, 0.5, 0.9999, 0.5, 0.9999, 0.5, 0.8749, 0.5, 0.8749, 0.5, 0.9999, 0.5, 0.8749, 0.5, 0.75, 0.5, 0.75, 0.5, 0.8749, 0.5, 0.25, 0.5, 0.1251, 0.5, 0.1251, 0.5, 0.25, 0.5, 0.25, 0.5, 0.1251, 0.5, 0.1251, 0.5, 0.25, 0.5, 0.1251, 0.5, 8.659e-05, 0.5, 8.659e-05, 0.5, 0.1251, 0.5, 0.5, 0.5, 0.375, 0.5, 0.375, 0.5, 0.5, 0.5, 0.5, 0.5, 0.375, 0.5, 0.375, 0.5, 0.5, 0.5, 0.375, 0.5, 0.25, 0.5, 0.25, 0.5, 0.375, 0.5, 0.9999, 0.5, 0.8749, 0.5, 0.8749, 0.5, 0.9999, 0.5, 0.9999, 0.5, 0.8749, 0.5, 0.8749, 0.5, 0.9999, 0.5, 0.8749, 0.5, 0.75, 0.5, 0.75, 0.5, 0.8749, 0.5, 0.25, 0.5, 0.1251, 0.5, 0.1251, 0.5, 0.25, 0.5, 0.25, 0.5, 0.1251, 0.5, 0.1251, 0.5, 0.25, 0.5, 0.1251, 0.5, 8.659e-05, 0.5, 8.659e-05, 0.5, 0.1251, 0.5, 0.75, 0.5, 0.625, 0.5, 0.625, 0.5, 0.75, 0.5, 0.75, 0.5, 0.625, 0.5, 0.625, 0.5, 0.75, 0.5, 0.625, 0.5, 0.5, 0.5, 0.5, 0.5, 0.625, 0.5, 0.75, 0.5, 0.625, 0.5, 0.625, 0.5, 0.75, 0.5, 0.75, 0.5, 0.625, 0.5, 0.625, 0.5, 0.75, 0.5, 0.625, 0.5, 0.5, 0.5, 0.5, 0.5, 0.625, 8.659e-05, 0.625, 0.1251, 0.625, 0.1251, 0.75, 8.659e-05, 0.75, 8.659e-05, 0.5, 0.1251, 0.5, 0.1251, 0.625, 8.659e-05, 0.625, 0.1251, 0.5, 0.25, 0.5, 0.25, 0.625, 0.1251, 0.625, 0.25, 0.8749, 0.375, 0.8749, 0.375, 0.9999, 0.25, 0.9999, 0.25, 0.75, 0.375, 0.75, 0.375, 0.8749, 0.25, 0.8749, 0.375, 0.75, 0.5, 0.75, 0.5, 0.8749, 0.375, 0.8749, 0.25, 0.625, 0.375, 0.625, 0.375, 0.75, 0.25, 0.75, 0.25, 0.5, 0.375, 0.5, 0.375, 0.625, 0.25, 0.625, 0.375, 0.5, 0.5, 0.5, 0.5, 0.625, 0.375, 0.625, 0.25, 0.375, 0.375, 0.375, 0.375, 0.5, 0.25, 0.5, 0.25, 0.25, 0.375, 0.25, 0.375, 0.375, 0.25, 0.375, 0.375, 0.25, 0.5, 0.25, 0.5, 0.375, 0.375, 0.375, 0.25, 0.1251, 0.375, 0.1251, 0.375, 0.25, 0.25, 0.25, 0.25, 8.659e-05, 0.375, 8.659e-05, 0.375, 0.1251, 0.25, 0.1251, 0.375, 8.659e-05, 0.5, 8.659e-05, 0.5, 0.1251, 0.375, 0.1251])
me_cube_001.materials.append(mat_tree)
me_cube_001.update()

# ---- objects
ob_camera = bpy.data.objects.new('Camera', cam_camera)
ob_plane_col = bpy.data.objects.new('Plane-col', me_plane)
ob_tree = bpy.data.objects.new('Tree', me_cube_001)
ob_sun = bpy.data.objects.new('Sun', light_sun)

# ---- transforms, parenting, visibility, modifiers, constraints
ob_camera.location = (7.359, -6.926, 4.958)
ob_camera.rotation_euler = (1.109, -0.0, 0.8149)
ob_camera.lock_rotations_4d = False
ob_camera.empty_display_type = 'ARROWS'
ob_camera.color = (0.0, 0.0, 0.0, 0.0)
ob_camera.display_type = 'WIRE'
ob_camera.lineart.crease_threshold = 0.0
ob_plane_col.location = (0.0, 0.0, 0.0)
ob_plane_col.scale = (50.0, 50.0, 1.0)
ob_tree.location = (0.02301, 0.07629, 1.164)
ob_sun.location = (-1.046, 3.627, 111.0)
ob_sun.rotation_euler = (0.1095, 0.1359, -0.392)

# ---- collection membership
col_collection.objects.link(ob_camera)
col_collection.objects.link(ob_plane_col)
col_collection.objects.link(ob_tree)
col_collection.objects.link(ob_sun)

# ---- scene / render settings (as saved in the file)
scene.camera = ob_camera
scene.frame_start = 1; scene.frame_end = 250; scene.frame_set(3)
scene.render.engine = 'BLENDER_EEVEE_NEXT'
bpy.context.view_layer.update()
